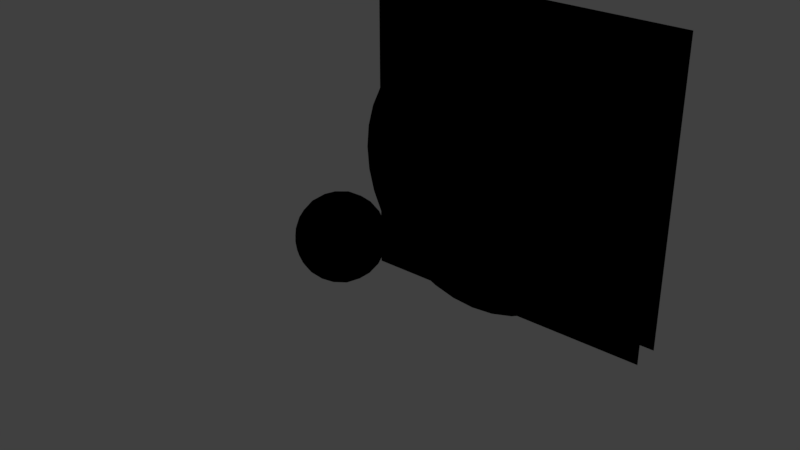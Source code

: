 # Source: board.blend  (saved by Blender 2.79.0; exported with 4.5.12 LTS)
import bpy
from mathutils import Matrix  # noqa: F401  (used for matrix-valued properties, if any)

bpy.ops.wm.read_factory_settings(use_empty=True)
scene = bpy.context.scene
scene.name = 'Scene'

# ---- collections
col_collection_1 = bpy.data.collections.new('Collection 1'); scene.collection.children.link(col_collection_1)

# ---- images (referenced by path relative to the original .blend; pixels are not part of the script)
import os
ASSET_DIR = os.environ.get("B2B_ASSET_DIR", "")  # directory of the original .blend (textures are referenced by path, not embedded)
HERE = os.path.dirname(os.path.abspath(__file__))  # packed textures are extracted next to this script under _unpacked/

def load_image(name, relpath, width, height, colorspace="sRGB"):
    """Load a texture the original file referenced (path relative to the .blend, or extracted next to this script)."""
    p = next((c for c in (os.path.join(HERE, relpath), os.path.join(ASSET_DIR, relpath)) if relpath and os.path.exists(c)), "")
    if p:
        img = bpy.data.images.load(p, check_existing=True)
        img.name = name
    else:  # same state as the original file: an image datablock whose file is absent (Cycles renders it pink)
        img = bpy.data.images.new(name, width, height)
        img.source = "FILE"
        img.filepath = "//" + (relpath or name)
    img.colorspace_settings.name = colorspace
    return img
img_piece_normal_png = load_image('piece-normal.png', 'piece-normal.png', 1024, 1024, 'sRGB')
img_piece_displacement_png = load_image('piece-displacement.png', 'piece-displacement.png', 1024, 1024, 'sRGB')
img_square_normal_png = load_image('square-normal.png', 'square-normal.png', 1024, 1024, 'sRGB')
img_square_displacement_png = load_image('square-displacement.png', 'square-displacement.png', 1024, 1024, 'sRGB')

# ---- materials (node trees are filled in below, after node groups)
mat_material_001 = bpy.data.materials.new('Material.001')
mat_material_001.alpha_threshold = 0.0
mat_material_001.roughness = 0.5
mat_material = bpy.data.materials.new('Material')
mat_material.alpha_threshold = 0.0
mat_material.diffuse_color = (0.3325, 0.008568, 0.0, 1.0)
mat_material.roughness = 0.5
mat_black = bpy.data.materials.new('Black')
mat_black.alpha_threshold = 0.0
mat_black.diffuse_color = (0.0, 0.0, 0.0, 1.0)
mat_black.roughness = 0.5
mat_black.specular_intensity = 1.0
mat_white = bpy.data.materials.new('White')
mat_white.alpha_threshold = 0.0
mat_white.roughness = 0.5
mat_white.specular_intensity = 1.0
mat_white.line_color = (0.0, 0.0, 0.0, 1.0)
mat_board = bpy.data.materials.new('Board')
mat_board.alpha_threshold = 0.0
mat_board.preview_render_type = 'FLAT'
mat_board.diffuse_color = (0.1456, 1.0, 0.1329, 1.0)
mat_board.roughness = 0.5

# ---- node groups
ng_gltf_metallic_roughness = bpy.data.node_groups.new('glTF Metallic Roughness', 'ShaderNodeTree')
_N = ng_gltf_metallic_roughness.nodes; _L = ng_gltf_metallic_roughness.links
ng_auto_smooth = bpy.data.node_groups.new('Auto Smooth', 'GeometryNodeTree')
_s = ng_auto_smooth.interface.new_socket(name='Geometry', in_out='OUTPUT', socket_type='NodeSocketGeometry')
_s = ng_auto_smooth.interface.new_socket(name='Geometry', in_out='INPUT', socket_type='NodeSocketGeometry')
_s = ng_auto_smooth.interface.new_socket(name='Angle', in_out='INPUT', socket_type='NodeSocketFloat')
_s.subtype = 'ANGLE'
_s.min_value = 0.0
_s.max_value = 3.142
ng_auto_smooth.is_modifier = True
_N = ng_auto_smooth.nodes; _L = ng_auto_smooth.links
n0 = _N.new('NodeGroupOutput'); n0.name = 'Group Output'; n0.location = (480, -100)
n1 = _N.new('NodeGroupInput'); n1.name = 'Group Input'; n1.location = (-420, -300)
n2 = _N.new('NodeGroupInput'); n2.name = 'Group Input.001'; n2.location = (-60, -100)
n3 = _N.new('GeometryNodeSetShadeSmooth'); n3.name = 'Set Shade Smooth'; n3.location = (120, -100)
n3.domain = 'EDGE'
n4 = _N.new('GeometryNodeSetShadeSmooth'); n4.name = 'Set Shade Smooth.001'; n4.location = (300, -100)
n5 = _N.new('GeometryNodeInputMeshEdgeAngle'); n5.name = 'Edge Angle'; n5.location = (-420, -220)
n6 = _N.new('GeometryNodeInputEdgeSmooth'); n6.name = 'Is Edge Smooth'; n6.location = (-60, -160)
n7 = _N.new('GeometryNodeInputShadeSmooth'); n7.name = 'Is Face Smooth'; n7.location = (-240, -340)
n8 = _N.new('FunctionNodeBooleanMath'); n8.name = 'Boolean Math'; n8.location = (-60, -220)
n9 = _N.new('FunctionNodeCompare'); n9.name = 'Compare'; n9.location = (-240, -180)
n9.operation = 'LESS_EQUAL'
_L.new(n5.outputs[0], n9.inputs[0])
_L.new(n4.outputs[0], n0.inputs[0])
_L.new(n1.outputs[1], n9.inputs[1])
_L.new(n9.outputs[0], n8.inputs[0])
_L.new(n7.outputs[0], n8.inputs[1])
_L.new(n2.outputs[0], n3.inputs[0])
_L.new(n6.outputs[0], n3.inputs[1])
_L.new(n3.outputs[0], n4.inputs[0])
_L.new(n8.outputs[0], n3.inputs[2])
n0.is_active_output = True

# ---- material node trees
mat_material_001.use_nodes = True; mat_material_001.node_tree.nodes.clear()
_N = mat_material_001.node_tree.nodes; _L = mat_material_001.node_tree.links
n0 = _N.new('ShaderNodeOutputMaterial'); n0.name = 'Material Output'; n0.location = (300, 300)
n1 = _N.new('ShaderNodeGroup'); n1.name = 'Group'; n1.location = (10, 300)
n1.node_tree = ng_gltf_metallic_roughness
n1.inputs[0].default_value = (0.0331, 1.0, 1.0, 1.0)
n1.inputs[1].default_value = (0.0331, 1.0, 1.0, 1.0)
n1.inputs[2].default_value = (1.0, 1.0, 1.0, 1.0)
n1.inputs[3].default_value = 0.5
n1.inputs[4].default_value = 0.5
n1.inputs[5].default_value = (0.5, 0.5, 1.0, 1.0)
n1.inputs[6].default_value = 1.0
n1.inputs[7].default_value = (1.0, 1.0, 1.0, 1.0)
n1.inputs[8].default_value = 1.0
n1.inputs[9].default_value = (1.0, 1.0, 1.0, 1.0)
n1.inputs[10].default_value = (0.0, 0.0, 0.0, 1.0)
n1.inputs[11].default_value = 1.0
n1.inputs[12].default_value = 0.5
n1.inputs[13].default_value = 0.0
n1.inputs[14].default_value = 0.0
n1.inputs[15].default_value = 0.0
n1.inputs[16].default_value = (0.0, 0.0, 0.0, 1.0)
_L.new(n1.outputs[0], n0.inputs[0])
n0.is_active_output = True
mat_material.use_nodes = True; mat_material.node_tree.nodes.clear()
_N = mat_material.node_tree.nodes; _L = mat_material.node_tree.links
n0 = _N.new('ShaderNodeOutputMaterial'); n0.name = 'Material Output'; n0.location = (300, 300)
n1 = _N.new('ShaderNodeGroup'); n1.name = 'Group'; n1.location = (10, 300)
n1.node_tree = ng_gltf_metallic_roughness
n1.inputs[0].default_value = (0.3325, 0.008568, 0.0, 1.0)
n1.inputs[1].default_value = (0.3325, 0.008568, 0.0, 1.0)
n1.inputs[2].default_value = (1.0, 1.0, 1.0, 1.0)
n1.inputs[3].default_value = 0.3
n1.inputs[4].default_value = 0.5
n1.inputs[5].default_value = (0.5, 0.5, 1.0, 1.0)
n1.inputs[6].default_value = 1.0
n1.inputs[7].default_value = (1.0, 1.0, 1.0, 1.0)
n1.inputs[8].default_value = 1.0
n1.inputs[9].default_value = (1.0, 1.0, 1.0, 1.0)
n1.inputs[10].default_value = (0.0, 0.0, 0.0, 1.0)
n1.inputs[11].default_value = 1.0
n1.inputs[12].default_value = 0.5
n1.inputs[13].default_value = 0.0
n1.inputs[14].default_value = 0.0
n1.inputs[15].default_value = 0.0
n1.inputs[16].default_value = (0.0, 0.0, 0.0, 1.0)
_L.new(n1.outputs[0], n0.inputs[0])
n0.is_active_output = True
mat_black.use_nodes = True; mat_black.node_tree.nodes.clear()
_N = mat_black.node_tree.nodes; _L = mat_black.node_tree.links
n0 = _N.new('ShaderNodeOutputMaterial'); n0.name = 'Material Output'; n0.location = (300, 300)
n1 = _N.new('ShaderNodeGroup'); n1.name = 'Group'; n1.location = (10, 300)
n1.node_tree = ng_gltf_metallic_roughness
n1.inputs[0].default_value = (0.0, 0.0, 0.0, 1.0)
n1.inputs[1].default_value = (1.0, 1.0, 1.0, 1.0)
n1.inputs[2].default_value = (1.0, 1.0, 1.0, 1.0)
n1.inputs[3].default_value = 0.5
n1.inputs[4].default_value = 0.45
n1.inputs[6].default_value = 1.0
n1.inputs[7].default_value = (1.0, 1.0, 1.0, 1.0)
n1.inputs[8].default_value = 1.0
n1.inputs[9].default_value = (1.0, 1.0, 1.0, 1.0)
n1.inputs[10].default_value = (0.0, 0.0, 0.0, 1.0)
n1.inputs[11].default_value = 1.0
n1.inputs[12].default_value = 0.5
n1.inputs[13].default_value = 0.0
n1.inputs[14].default_value = 0.0
n1.inputs[15].default_value = 0.0
n1.inputs[16].default_value = (0.0, 0.0, 0.0, 1.0)
n2 = _N.new('ShaderNodeTexImage'); n2.name = 'Image Texture'; n2.location = (-180, -200)
n2.width = 140
n2.image = img_piece_normal_png
n2.extension = 'EXTEND'
n3 = _N.new('ShaderNodeTexImage'); n3.name = 'Image Texture.001'; n3.location = (110, 100)
n3.width = 140
n3.image = img_piece_displacement_png
n3.extension = 'EXTEND'
n4 = _N.new('ShaderNodeDisplacement'); n4.name = 'Displacement'; n4.location = (0, 0)
n4.inputs[1].default_value = 0.0
n4.inputs[2].default_value = 0.1
_L.new(n1.outputs[0], n0.inputs[0])
_L.new(n2.outputs[0], n1.inputs[5])
_L.new(n3.outputs[1], n4.inputs[0])
_L.new(n4.outputs[0], n0.inputs[2])
n0.is_active_output = True
mat_white.use_nodes = True; mat_white.node_tree.nodes.clear()
_N = mat_white.node_tree.nodes; _L = mat_white.node_tree.links
n0 = _N.new('ShaderNodeOutputMaterial'); n0.name = 'Material Output'; n0.location = (300, 300)
n1 = _N.new('ShaderNodeGroup'); n1.name = 'Group'; n1.location = (10, 300)
n1.node_tree = ng_gltf_metallic_roughness
n1.inputs[0].default_value = (1.0, 1.0, 1.0, 1.0)
n1.inputs[1].default_value = (1.0, 1.0, 1.0, 1.0)
n1.inputs[2].default_value = (1.0, 1.0, 1.0, 1.0)
n1.inputs[3].default_value = 0.5
n1.inputs[4].default_value = 0.45
n1.inputs[6].default_value = 1.0
n1.inputs[7].default_value = (1.0, 1.0, 1.0, 1.0)
n1.inputs[8].default_value = 1.0
n1.inputs[9].default_value = (1.0, 1.0, 1.0, 1.0)
n1.inputs[10].default_value = (0.0, 0.0, 0.0, 1.0)
n1.inputs[11].default_value = 1.0
n1.inputs[12].default_value = 0.5
n1.inputs[13].default_value = 0.0
n1.inputs[14].default_value = 0.0
n1.inputs[15].default_value = 0.0
n1.inputs[16].default_value = (0.0, 0.0, 0.0, 1.0)
n2 = _N.new('ShaderNodeTexImage'); n2.name = 'Image Texture'; n2.location = (-180, -200)
n2.width = 140
n2.image = img_piece_normal_png
n2.extension = 'EXTEND'
n3 = _N.new('ShaderNodeTexImage'); n3.name = 'Image Texture.001'; n3.location = (110, 100)
n3.width = 140
n3.image = img_piece_displacement_png
n3.extension = 'EXTEND'
n4 = _N.new('ShaderNodeDisplacement'); n4.name = 'Displacement'; n4.location = (0, 0)
n4.inputs[1].default_value = 0.0
n4.inputs[2].default_value = 0.1
_L.new(n1.outputs[0], n0.inputs[0])
_L.new(n2.outputs[0], n1.inputs[5])
_L.new(n3.outputs[1], n4.inputs[0])
_L.new(n4.outputs[0], n0.inputs[2])
n0.is_active_output = True
mat_board.use_nodes = True; mat_board.node_tree.nodes.clear()
_N = mat_board.node_tree.nodes; _L = mat_board.node_tree.links
n0 = _N.new('ShaderNodeOutputMaterial'); n0.name = 'Material Output'; n0.location = (300, 300)
n1 = _N.new('ShaderNodeGroup'); n1.name = 'Group'; n1.location = (10, 300)
n1.node_tree = ng_gltf_metallic_roughness
n1.inputs[0].default_value = (0.08482, 1.0, 0.07324, 1.0)
n1.inputs[1].default_value = (0.08482, 1.0, 0.07324, 1.0)
n1.inputs[2].default_value = (1.0, 1.0, 1.0, 1.0)
n1.inputs[3].default_value = 0.3
n1.inputs[4].default_value = 0.6
n1.inputs[6].default_value = 1.0
n1.inputs[7].default_value = (1.0, 1.0, 1.0, 1.0)
n1.inputs[8].default_value = 1.0
n1.inputs[9].default_value = (1.0, 1.0, 1.0, 1.0)
n1.inputs[10].default_value = (0.0, 0.0, 0.0, 1.0)
n1.inputs[11].default_value = 1.0
n1.inputs[12].default_value = 0.5
n1.inputs[13].default_value = 0.0
n1.inputs[14].default_value = 0.0
n1.inputs[15].default_value = 0.0
n1.inputs[16].default_value = (0.0, 0.0, 0.0, 1.0)
n2 = _N.new('ShaderNodeTexImage'); n2.name = 'Image Texture'; n2.location = (-180, -200)
n2.width = 140
n2.image = img_square_normal_png
n2.extension = 'EXTEND'
n3 = _N.new('ShaderNodeTexImage'); n3.name = 'Image Texture.001'; n3.location = (110, 100)
n3.width = 140
n3.image = img_square_displacement_png
n3.extension = 'EXTEND'
n4 = _N.new('ShaderNodeDisplacement'); n4.name = 'Displacement'; n4.location = (0, 0)
n4.inputs[1].default_value = 0.0
n4.inputs[2].default_value = 0.1
_L.new(n1.outputs[0], n0.inputs[0])
_L.new(n2.outputs[0], n1.inputs[5])
_L.new(n3.outputs[1], n4.inputs[0])
_L.new(n4.outputs[0], n0.inputs[2])
n0.is_active_output = True

# ---- world
world_world = bpy.data.worlds.new('World'); scene.world = world_world
world_world.color = (0.05088, 0.05088, 0.05088)
world_world.use_sun_shadow = False
world_world.sun_shadow_jitter_overblur = 0.0
world_world.cycles.sampling_method = 'MANUAL'

# ---- meshes
me_icosphere = bpy.data.meshes.new('Icosphere')
me_icosphere.from_pydata([(0.0, 0.0, -0.1), (0.07236, -0.05257, -0.04472), (-0.02764, -0.08506, -0.04472), (-0.08944, 0.0, -0.04472), (-0.02764, 0.08506, -0.04472), (0.07236, 0.05257, -0.04472), (0.02764, -0.08506, 0.04472), (-0.07236, -0.05257, 0.04472), (-0.07236, 0.05257, 0.04472), (0.02764, 0.08506, 0.04472), (0.08944, 0.0, 0.04472), (0.0, 0.0, 0.1), (-0.02328, -0.07166, -0.06575), (-0.01625, -0.05, -0.08507), (-0.007761, -0.02389, -0.09679), (0.02032, -0.01476, -0.09679), (0.04253, -0.0309, -0.08507), (0.06095, -0.04429, -0.06575), (0.05319, -0.06817, -0.05023), (0.02629, -0.0809, -0.05257), (-0.002964, -0.08642, -0.05023), (0.08127, 0.02952, -0.05023), (0.08506, -2.19e-09, -0.05257), (0.08127, -0.02952, -0.05023), (0.02032, 0.01476, -0.09679), (0.04253, 0.0309, -0.08507), (0.06095, 0.04429, -0.06575), (-0.07534, 0.0, -0.06575), (-0.05257, 0.0, -0.08507), (-0.02511, 0.0, -0.09679), (-0.0484, -0.07166, -0.05023), (-0.06882, -0.05, -0.05257), (-0.08311, -0.02389, -0.05023), (-0.02328, 0.07166, -0.06575), (-0.01625, 0.05, -0.08507), (-0.007761, 0.02389, -0.09679), (-0.08311, 0.02389, -0.05023), (-0.06882, 0.05, -0.05257), (-0.0484, 0.07166, -0.05023), (-0.002964, 0.08642, -0.05023), (0.02629, 0.0809, -0.05257), (0.05319, 0.06817, -0.05023), (0.09566, -0.01476, 0.02511), (0.09511, -0.0309, -2.19e-09), (0.08607, -0.04429, -0.02512), (0.08607, 0.04429, -0.02512), (0.09511, 0.0309, 2.19e-09), (0.09566, 0.01476, 0.02511), (0.01552, -0.09554, 0.02512), (0.0, -0.1, -2.19e-09), (-0.01552, -0.09554, -0.02512), (0.06872, -0.06817, -0.02512), (0.05878, -0.0809, 2.19e-09), (0.0436, -0.08642, 0.02512), (-0.08607, -0.04429, 0.02512), (-0.09511, -0.0309, -2.19e-09), (-0.09566, -0.01476, -0.02511), (-0.0436, -0.08642, -0.02512), (-0.05878, -0.0809, 2.19e-09), (-0.06872, -0.06817, 0.02512), (-0.06872, 0.06817, 0.02512), (-0.05878, 0.0809, -2.19e-09), (-0.0436, 0.08642, -0.02512), (-0.09566, 0.01476, -0.02511), (-0.09511, 0.0309, 2.19e-09), (-0.08607, 0.04429, 0.02512), (0.0436, 0.08642, 0.02512), (0.05878, 0.0809, -2.19e-09), (0.06872, 0.06817, -0.02512), (-0.01552, 0.09554, -0.02512), (0.0, 0.1, 2.19e-09), (0.01552, 0.09554, 0.02512), (0.08311, -0.02389, 0.05023), (0.06882, -0.05, 0.05257), (0.0484, -0.07166, 0.05023), (0.002964, -0.08642, 0.05023), (-0.02629, -0.0809, 0.05257), (-0.05319, -0.06817, 0.05023), (-0.08127, -0.02952, 0.05023), (-0.08506, 2.19e-09, 0.05257), (-0.08127, 0.02952, 0.05023), (-0.05319, 0.06817, 0.05023), (-0.02629, 0.0809, 0.05257), (0.002964, 0.08642, 0.05023), (0.0484, 0.07166, 0.05023), (0.06882, 0.05, 0.05257), (0.08311, 0.02389, 0.05023), (0.007761, -0.02389, 0.09679), (0.01625, -0.05, 0.08507), (0.02328, -0.07166, 0.06575), (0.07534, 0.0, 0.06575), (0.05257, 0.0, 0.08507), (0.02511, 0.0, 0.09679), (-0.02032, -0.01476, 0.09679), (-0.04253, -0.0309, 0.08507), (-0.06095, -0.04429, 0.06575), (-0.02032, 0.01476, 0.09679), (-0.04253, 0.0309, 0.08507), (-0.06095, 0.04429, 0.06575), (0.007761, 0.02389, 0.09679), (0.01625, 0.05, 0.08507), (0.02328, 0.07166, 0.06575), (0.03618, 0.02629, 0.08944), (0.06382, 0.02629, 0.07236), (0.04472, 0.05257, 0.07236), (-0.01382, 0.04253, 0.08944), (-0.005279, 0.06882, 0.07236), (-0.03618, 0.05878, 0.07236), (-0.04472, 0.0, 0.08944), (-0.06708, 0.01625, 0.07236), (-0.06708, -0.01625, 0.07236), (-0.01382, -0.04253, 0.08944), (-0.03618, -0.05878, 0.07236), (-0.005279, -0.06882, 0.07236), (0.03618, -0.02629, 0.08944), (0.04472, -0.05257, 0.07236), (0.06382, -0.02629, 0.07236), (0.08618, 0.04253, 0.02764), (0.0809, 0.05878, -2.05e-09), (0.06708, 0.06882, 0.02764), (-0.01382, 0.09511, 0.02764), (-0.0309, 0.09511, -4.92e-08), (-0.04472, 0.08506, 0.02764), (-0.09472, 0.01625, 0.02764), (-0.1, -3.69e-08, 6.355e-08), (-0.09472, -0.01625, 0.02764), (-0.04472, -0.08506, 0.02764), (-0.0309, -0.09511, -7.585e-08), (-0.01382, -0.09511, 0.02764), (0.06708, -0.06882, 0.02764), (0.0809, -0.05878, -1.927e-07), (0.08618, -0.04253, 0.02764), (0.0309, 0.09511, -3.269e-15), (0.04472, 0.08506, -0.02764), (0.01382, 0.09511, -0.02764), (-0.0809, 0.05878, -9.806e-15), (-0.06708, 0.06882, -0.02764), (-0.08618, 0.04253, -0.02764), (-0.0809, -0.05878, 1.004e-14), (-0.08618, -0.04253, -0.02764), (-0.06708, -0.06882, -0.02764), (0.0309, -0.09511, 3.502e-15), (0.01382, -0.09511, -0.02764), (0.04472, -0.08506, -0.02764), (0.1, 0.0, 0.0), (0.09472, -0.01625, -0.02764), (0.09472, 0.01625, -0.02764), (0.03618, 0.05878, -0.07236), (0.01382, 0.04253, -0.08944), (0.005279, 0.06882, -0.07236), (-0.04472, 0.05257, -0.07236), (-0.03618, 0.02629, -0.08944), (-0.06382, 0.02629, -0.07236), (-0.06382, -0.02629, -0.07236), (-0.03618, -0.02629, -0.08944), (-0.04472, -0.05257, -0.07236), (0.06708, 0.01625, -0.07236), (0.06708, -0.01625, -0.07236), (0.04472, -7.175e-08, -0.08944), (0.005279, -0.06882, -0.07236), (0.01382, -0.04253, -0.08944), (0.03618, -0.05878, -0.07236)], [], [(0, 15, 14), (1, 17, 23), (0, 14, 29), (0, 29, 35), (0, 35, 24), (1, 23, 44), (2, 20, 50), (3, 32, 56), (4, 38, 62), (5, 41, 68), (1, 44, 51), (2, 50, 57), (3, 56, 63), (4, 62, 69), (5, 68, 45), (6, 74, 89), (7, 77, 95), (8, 80, 98), (9, 83, 101), (10, 86, 90), (92, 99, 11), (91, 102, 92), (90, 103, 91), (92, 102, 99), (102, 100, 99), (91, 103, 102), (103, 104, 102), (102, 104, 100), (104, 101, 100), (90, 86, 103), (86, 85, 103), (103, 85, 104), (85, 84, 104), (104, 84, 101), (84, 9, 101), (99, 96, 11), (100, 105, 99), (101, 106, 100), (99, 105, 96), (105, 97, 96), (100, 106, 105), (106, 107, 105), (105, 107, 97), (107, 98, 97), (101, 83, 106), (83, 82, 106), (106, 82, 107), (82, 81, 107), (107, 81, 98), (81, 8, 98), (96, 93, 11), (97, 108, 96), (98, 109, 97), (96, 108, 93), (108, 94, 93), (97, 109, 108), (109, 110, 108), (108, 110, 94), (110, 95, 94), (98, 80, 109), (80, 79, 109), (109, 79, 110), (79, 78, 110), (110, 78, 95), (78, 7, 95), (93, 87, 11), (94, 111, 93), (95, 112, 94), (93, 111, 87), (111, 88, 87), (94, 112, 111), (112, 113, 111), (111, 113, 88), (113, 89, 88), (95, 77, 112), (77, 76, 112), (112, 76, 113), (76, 75, 113), (113, 75, 89), (75, 6, 89), (87, 92, 11), (88, 114, 87), (89, 115, 88), (87, 114, 92), (114, 91, 92), (88, 115, 114), (115, 116, 114), (114, 116, 91), (116, 90, 91), (89, 74, 115), (74, 73, 115), (115, 73, 116), (73, 72, 116), (116, 72, 90), (72, 10, 90), (47, 86, 10), (46, 117, 47), (45, 118, 46), (47, 117, 86), (117, 85, 86), (46, 118, 117), (118, 119, 117), (117, 119, 85), (119, 84, 85), (45, 68, 118), (68, 67, 118), (118, 67, 119), (67, 66, 119), (119, 66, 84), (66, 9, 84), (71, 83, 9), (70, 120, 71), (69, 121, 70), (71, 120, 83), (120, 82, 83), (70, 121, 120), (121, 122, 120), (120, 122, 82), (122, 81, 82), (69, 62, 121), (62, 61, 121), (121, 61, 122), (61, 60, 122), (122, 60, 81), (60, 8, 81), (65, 80, 8), (64, 123, 65), (63, 124, 64), (65, 123, 80), (123, 79, 80), (64, 124, 123), (124, 125, 123), (123, 125, 79), (125, 78, 79), (63, 56, 124), (56, 55, 124), (124, 55, 125), (55, 54, 125), (125, 54, 78), (54, 7, 78), (59, 77, 7), (58, 126, 59), (57, 127, 58), (59, 126, 77), (126, 76, 77), (58, 127, 126), (127, 128, 126), (126, 128, 76), (128, 75, 76), (57, 50, 127), (50, 49, 127), (127, 49, 128), (49, 48, 128), (128, 48, 75), (48, 6, 75), (53, 74, 6), (52, 129, 53), (51, 130, 52), (53, 129, 74), (129, 73, 74), (52, 130, 129), (130, 131, 129), (129, 131, 73), (131, 72, 73), (51, 44, 130), (44, 43, 130), (130, 43, 131), (43, 42, 131), (131, 42, 72), (42, 10, 72), (66, 71, 9), (67, 132, 66), (68, 133, 67), (66, 132, 71), (132, 70, 71), (67, 133, 132), (133, 134, 132), (132, 134, 70), (134, 69, 70), (68, 41, 133), (41, 40, 133), (133, 40, 134), (40, 39, 134), (134, 39, 69), (39, 4, 69), (60, 65, 8), (61, 135, 60), (62, 136, 61), (60, 135, 65), (135, 64, 65), (61, 136, 135), (136, 137, 135), (135, 137, 64), (137, 63, 64), (62, 38, 136), (38, 37, 136), (136, 37, 137), (37, 36, 137), (137, 36, 63), (36, 3, 63), (54, 59, 7), (55, 138, 54), (56, 139, 55), (54, 138, 59), (138, 58, 59), (55, 139, 138), (139, 140, 138), (138, 140, 58), (140, 57, 58), (56, 32, 139), (32, 31, 139), (139, 31, 140), (31, 30, 140), (140, 30, 57), (30, 2, 57), (48, 53, 6), (49, 141, 48), (50, 142, 49), (48, 141, 53), (141, 52, 53), (49, 142, 141), (142, 143, 141), (141, 143, 52), (143, 51, 52), (50, 20, 142), (20, 19, 142), (142, 19, 143), (19, 18, 143), (143, 18, 51), (18, 1, 51), (42, 47, 10), (43, 144, 42), (44, 145, 43), (42, 144, 47), (144, 46, 47), (43, 145, 144), (145, 146, 144), (144, 146, 46), (146, 45, 46), (44, 23, 145), (23, 22, 145), (145, 22, 146), (22, 21, 146), (146, 21, 45), (21, 5, 45), (26, 41, 5), (25, 147, 26), (24, 148, 25), (26, 147, 41), (147, 40, 41), (25, 148, 147), (148, 149, 147), (147, 149, 40), (149, 39, 40), (24, 35, 148), (35, 34, 148), (148, 34, 149), (34, 33, 149), (149, 33, 39), (33, 4, 39), (33, 38, 4), (34, 150, 33), (35, 151, 34), (33, 150, 38), (150, 37, 38), (34, 151, 150), (151, 152, 150), (150, 152, 37), (152, 36, 37), (35, 29, 151), (29, 28, 151), (151, 28, 152), (28, 27, 152), (152, 27, 36), (27, 3, 36), (27, 32, 3), (28, 153, 27), (29, 154, 28), (27, 153, 32), (153, 31, 32), (28, 154, 153), (154, 155, 153), (153, 155, 31), (155, 30, 31), (29, 14, 154), (14, 13, 154), (154, 13, 155), (13, 12, 155), (155, 12, 30), (12, 2, 30), (21, 26, 5), (22, 156, 21), (23, 157, 22), (21, 156, 26), (156, 25, 26), (22, 157, 156), (157, 158, 156), (156, 158, 25), (158, 24, 25), (23, 17, 157), (17, 16, 157), (157, 16, 158), (16, 15, 158), (158, 15, 24), (15, 0, 24), (12, 20, 2), (13, 159, 12), (14, 160, 13), (12, 159, 20), (159, 19, 20), (13, 160, 159), (160, 161, 159), (159, 161, 19), (161, 18, 19), (14, 15, 160), (15, 16, 160), (160, 16, 161), (16, 17, 161), (161, 17, 18), (17, 1, 18)])
_uv = me_icosphere.uv_layers.new(name='UVMap')
_uv.uv.foreach_set('vector', [0.8182, 0.0, 0.7955, 0.03937, 0.8409, 0.03937, 0.7273, 0.1575, 0.7045, 0.1181, 0.6818, 0.1575, 0.09091, 0.0, 0.06818, 0.03937, 0.1136, 0.03937, 0.2727, 0.0, 0.25, 0.03937, 0.2955, 0.03937, 0.4545, 0.0, 0.4318, 0.03937, 0.4773, 0.03937, 0.7273, 0.1575, 0.6818, 0.1575, 0.7045, 0.1968, 0.9091, 0.1575, 0.8636, 0.1575, 0.8864, 0.1968, 0.1818, 0.1575, 0.1364, 0.1575, 0.1591, 0.1968, 0.3636, 0.1575, 0.3182, 0.1575, 0.3409, 0.1968, 0.5455, 0.1575, 0.5, 0.1575, 0.5227, 0.1968, 0.7273, 0.1575, 0.7045, 0.1968, 0.75, 0.1968, 0.9091, 0.1575, 0.8864, 0.1968, 0.9318, 0.1968, 0.1818, 0.1575, 0.1591, 0.1968, 0.2045, 0.1968, 0.3636, 0.1575, 0.3409, 0.1968, 0.3864, 0.1968, 0.5455, 0.1575, 0.5227, 0.1968, 0.5682, 0.1968, 0.8182, 0.3149, 0.7727, 0.3149, 0.7955, 0.3543, 1.0, 0.3149, 0.9545, 0.3149, 0.9773, 0.3543, 0.2727, 0.3149, 0.2273, 0.3149, 0.25, 0.3543, 0.4545, 0.3149, 0.4091, 0.3149, 0.4318, 0.3543, 0.6364, 0.3149, 0.5909, 0.3149, 0.6136, 0.3543, 0.5682, 0.433, 0.5227, 0.433, 0.5455, 0.4724, 0.5909, 0.3937, 0.5455, 0.3937, 0.5682, 0.433, 0.6136, 0.3543, 0.5682, 0.3543, 0.5909, 0.3937, 0.5682, 0.433, 0.5455, 0.3937, 0.5227, 0.433, 0.5455, 0.3937, 0.5, 0.3937, 0.5227, 0.433, 0.5909, 0.3937, 0.5682, 0.3543, 0.5455, 0.3937, 0.5682, 0.3543, 0.5227, 0.3543, 0.5455, 0.3937, 0.5455, 0.3937, 0.5227, 0.3543, 0.5, 0.3937, 0.5227, 0.3543, 0.4773, 0.3543, 0.5, 0.3937, 0.6136, 0.3543, 0.5909, 0.3149, 0.5682, 0.3543, 0.5909, 0.3149, 0.5455, 0.3149, 0.5682, 0.3543, 0.5682, 0.3543, 0.5455, 0.3149, 0.5227, 0.3543, 0.5455, 0.3149, 0.5, 0.3149, 0.5227, 0.3543, 0.5227, 0.3543, 0.5, 0.3149, 0.4773, 0.3543, 0.5, 0.3149, 0.4545, 0.3149, 0.4773, 0.3543, 0.3864, 0.433, 0.3409, 0.433, 0.3636, 0.4724, 0.4091, 0.3937, 0.3636, 0.3937, 0.3864, 0.433, 0.4318, 0.3543, 0.3864, 0.3543, 0.4091, 0.3937, 0.3864, 0.433, 0.3636, 0.3937, 0.3409, 0.433, 0.3636, 0.3937, 0.3182, 0.3937, 0.3409, 0.433, 0.4091, 0.3937, 0.3864, 0.3543, 0.3636, 0.3937, 0.3864, 0.3543, 0.3409, 0.3543, 0.3636, 0.3937, 0.3636, 0.3937, 0.3409, 0.3543, 0.3182, 0.3937, 0.3409, 0.3543, 0.2955, 0.3543, 0.3182, 0.3937, 0.4318, 0.3543, 0.4091, 0.3149, 0.3864, 0.3543, 0.4091, 0.3149, 0.3636, 0.3149, 0.3864, 0.3543, 0.3864, 0.3543, 0.3636, 0.3149, 0.3409, 0.3543, 0.3636, 0.3149, 0.3182, 0.3149, 0.3409, 0.3543, 0.3409, 0.3543, 0.3182, 0.3149, 0.2955, 0.3543, 0.3182, 0.3149, 0.2727, 0.3149, 0.2955, 0.3543, 0.2045, 0.433, 0.1591, 0.433, 0.1818, 0.4724, 0.2273, 0.3937, 0.1818, 0.3937, 0.2045, 0.433, 0.25, 0.3543, 0.2045, 0.3543, 0.2273, 0.3937, 0.2045, 0.433, 0.1818, 0.3937, 0.1591, 0.433, 0.1818, 0.3937, 0.1364, 0.3937, 0.1591, 0.433, 0.2273, 0.3937, 0.2045, 0.3543, 0.1818, 0.3937, 0.2045, 0.3543, 0.1591, 0.3543, 0.1818, 0.3937, 0.1818, 0.3937, 0.1591, 0.3543, 0.1364, 0.3937, 0.1591, 0.3543, 0.1136, 0.3543, 0.1364, 0.3937, 0.25, 0.3543, 0.2273, 0.3149, 0.2045, 0.3543, 0.2273, 0.3149, 0.1818, 0.3149, 0.2045, 0.3543, 0.2045, 0.3543, 0.1818, 0.3149, 0.1591, 0.3543, 0.1818, 0.3149, 0.1364, 0.3149, 0.1591, 0.3543, 0.1591, 0.3543, 0.1364, 0.3149, 0.1136, 0.3543, 0.1364, 0.3149, 0.09091, 0.3149, 0.1136, 0.3543, 0.9318, 0.433, 0.8864, 0.433, 0.9091, 0.4724, 0.9545, 0.3937, 0.9091, 0.3937, 0.9318, 0.433, 0.9773, 0.3543, 0.9318, 0.3543, 0.9545, 0.3937, 0.9318, 0.433, 0.9091, 0.3937, 0.8864, 0.433, 0.9091, 0.3937, 0.8636, 0.3937, 0.8864, 0.433, 0.9545, 0.3937, 0.9318, 0.3543, 0.9091, 0.3937, 0.9318, 0.3543, 0.8864, 0.3543, 0.9091, 0.3937, 0.9091, 0.3937, 0.8864, 0.3543, 0.8636, 0.3937, 0.8864, 0.3543, 0.8409, 0.3543, 0.8636, 0.3937, 0.9773, 0.3543, 0.9545, 0.3149, 0.9318, 0.3543, 0.9545, 0.3149, 0.9091, 0.3149, 0.9318, 0.3543, 0.9318, 0.3543, 0.9091, 0.3149, 0.8864, 0.3543, 0.9091, 0.3149, 0.8636, 0.3149, 0.8864, 0.3543, 0.8864, 0.3543, 0.8636, 0.3149, 0.8409, 0.3543, 0.8636, 0.3149, 0.8182, 0.3149, 0.8409, 0.3543, 0.75, 0.433, 0.7045, 0.433, 0.7273, 0.4724, 0.7727, 0.3937, 0.7273, 0.3937, 0.75, 0.433, 0.7955, 0.3543, 0.75, 0.3543, 0.7727, 0.3937, 0.75, 0.433, 0.7273, 0.3937, 0.7045, 0.433, 0.7273, 0.3937, 0.6818, 0.3937, 0.7045, 0.433, 0.7727, 0.3937, 0.75, 0.3543, 0.7273, 0.3937, 0.75, 0.3543, 0.7045, 0.3543, 0.7273, 0.3937, 0.7273, 0.3937, 0.7045, 0.3543, 0.6818, 0.3937, 0.7045, 0.3543, 0.6591, 0.3543, 0.6818, 0.3937, 0.7955, 0.3543, 0.7727, 0.3149, 0.75, 0.3543, 0.7727, 0.3149, 0.7273, 0.3149, 0.75, 0.3543, 0.75, 0.3543, 0.7273, 0.3149, 0.7045, 0.3543, 0.7273, 0.3149, 0.6818, 0.3149, 0.7045, 0.3543, 0.7045, 0.3543, 0.6818, 0.3149, 0.6591, 0.3543, 0.6818, 0.3149, 0.6364, 0.3149, 0.6591, 0.3543, 0.6136, 0.2756, 0.5909, 0.3149, 0.6364, 0.3149, 0.5909, 0.2362, 0.5682, 0.2756, 0.6136, 0.2756, 0.5682, 0.1968, 0.5455, 0.2362, 0.5909, 0.2362, 0.6136, 0.2756, 0.5682, 0.2756, 0.5909, 0.3149, 0.5682, 0.2756, 0.5455, 0.3149, 0.5909, 0.3149, 0.5909, 0.2362, 0.5455, 0.2362, 0.5682, 0.2756, 0.5455, 0.2362, 0.5227, 0.2756, 0.5682, 0.2756, 0.5682, 0.2756, 0.5227, 0.2756, 0.5455, 0.3149, 0.5227, 0.2756, 0.5, 0.3149, 0.5455, 0.3149, 0.5682, 0.1968, 0.5227, 0.1968, 0.5455, 0.2362, 0.5227, 0.1968, 0.5, 0.2362, 0.5455, 0.2362, 0.5455, 0.2362, 0.5, 0.2362, 0.5227, 0.2756, 0.5, 0.2362, 0.4773, 0.2756, 0.5227, 0.2756, 0.5227, 0.2756, 0.4773, 0.2756, 0.5, 0.3149, 0.4773, 0.2756, 0.4545, 0.3149, 0.5, 0.3149, 0.4318, 0.2756, 0.4091, 0.3149, 0.4545, 0.3149, 0.4091, 0.2362, 0.3864, 0.2756, 0.4318, 0.2756, 0.3864, 0.1968, 0.3636, 0.2362, 0.4091, 0.2362, 0.4318, 0.2756, 0.3864, 0.2756, 0.4091, 0.3149, 0.3864, 0.2756, 0.3636, 0.3149, 0.4091, 0.3149, 0.4091, 0.2362, 0.3636, 0.2362, 0.3864, 0.2756, 0.3636, 0.2362, 0.3409, 0.2756, 0.3864, 0.2756, 0.3864, 0.2756, 0.3409, 0.2756, 0.3636, 0.3149, 0.3409, 0.2756, 0.3182, 0.3149, 0.3636, 0.3149, 0.3864, 0.1968, 0.3409, 0.1968, 0.3636, 0.2362, 0.3409, 0.1968, 0.3182, 0.2362, 0.3636, 0.2362, 0.3636, 0.2362, 0.3182, 0.2362, 0.3409, 0.2756, 0.3182, 0.2362, 0.2955, 0.2756, 0.3409, 0.2756, 0.3409, 0.2756, 0.2955, 0.2756, 0.3182, 0.3149, 0.2955, 0.2756, 0.2727, 0.3149, 0.3182, 0.3149, 0.25, 0.2756, 0.2273, 0.3149, 0.2727, 0.3149, 0.2273, 0.2362, 0.2045, 0.2756, 0.25, 0.2756, 0.2045, 0.1968, 0.1818, 0.2362, 0.2273, 0.2362, 0.25, 0.2756, 0.2045, 0.2756, 0.2273, 0.3149, 0.2045, 0.2756, 0.1818, 0.3149, 0.2273, 0.3149, 0.2273, 0.2362, 0.1818, 0.2362, 0.2045, 0.2756, 0.1818, 0.2362, 0.1591, 0.2756, 0.2045, 0.2756, 0.2045, 0.2756, 0.1591, 0.2756, 0.1818, 0.3149, 0.1591, 0.2756, 0.1364, 0.3149, 0.1818, 0.3149, 0.2045, 0.1968, 0.1591, 0.1968, 0.1818, 0.2362, 0.1591, 0.1968, 0.1364, 0.2362, 0.1818, 0.2362, 0.1818, 0.2362, 0.1364, 0.2362, 0.1591, 0.2756, 0.1364, 0.2362, 0.1136, 0.2756, 0.1591, 0.2756, 0.1591, 0.2756, 0.1136, 0.2756, 0.1364, 0.3149, 0.1136, 0.2756, 0.09091, 0.3149, 0.1364, 0.3149, 0.9773, 0.2756, 0.9545, 0.3149, 1.0, 0.3149, 0.9545, 0.2362, 0.9318, 0.2756, 0.9773, 0.2756, 0.9318, 0.1968, 0.9091, 0.2362, 0.9545, 0.2362, 0.9773, 0.2756, 0.9318, 0.2756, 0.9545, 0.3149, 0.9318, 0.2756, 0.9091, 0.3149, 0.9545, 0.3149, 0.9545, 0.2362, 0.9091, 0.2362, 0.9318, 0.2756, 0.9091, 0.2362, 0.8864, 0.2756, 0.9318, 0.2756, 0.9318, 0.2756, 0.8864, 0.2756, 0.9091, 0.3149, 0.8864, 0.2756, 0.8636, 0.3149, 0.9091, 0.3149, 0.9318, 0.1968, 0.8864, 0.1968, 0.9091, 0.2362, 0.8864, 0.1968, 0.8636, 0.2362, 0.9091, 0.2362, 0.9091, 0.2362, 0.8636, 0.2362, 0.8864, 0.2756, 0.8636, 0.2362, 0.8409, 0.2756, 0.8864, 0.2756, 0.8864, 0.2756, 0.8409, 0.2756, 0.8636, 0.3149, 0.8409, 0.2756, 0.8182, 0.3149, 0.8636, 0.3149, 0.7955, 0.2756, 0.7727, 0.3149, 0.8182, 0.3149, 0.7727, 0.2362, 0.75, 0.2756, 0.7955, 0.2756, 0.75, 0.1968, 0.7273, 0.2362, 0.7727, 0.2362, 0.7955, 0.2756, 0.75, 0.2756, 0.7727, 0.3149, 0.75, 0.2756, 0.7273, 0.3149, 0.7727, 0.3149, 0.7727, 0.2362, 0.7273, 0.2362, 0.75, 0.2756, 0.7273, 0.2362, 0.7045, 0.2756, 0.75, 0.2756, 0.75, 0.2756, 0.7045, 0.2756, 0.7273, 0.3149, 0.7045, 0.2756, 0.6818, 0.3149, 0.7273, 0.3149, 0.75, 0.1968, 0.7045, 0.1968, 0.7273, 0.2362, 0.7045, 0.1968, 0.6818, 0.2362, 0.7273, 0.2362, 0.7273, 0.2362, 0.6818, 0.2362, 0.7045, 0.2756, 0.6818, 0.2362, 0.6591, 0.2756, 0.7045, 0.2756, 0.7045, 0.2756, 0.6591, 0.2756, 0.6818, 0.3149, 0.6591, 0.2756, 0.6364, 0.3149, 0.6818, 0.3149, 0.4773, 0.2756, 0.4318, 0.2756, 0.4545, 0.3149, 0.5, 0.2362, 0.4545, 0.2362, 0.4773, 0.2756, 0.5227, 0.1968, 0.4773, 0.1968, 0.5, 0.2362, 0.4773, 0.2756, 0.4545, 0.2362, 0.4318, 0.2756, 0.4545, 0.2362, 0.4091, 0.2362, 0.4318, 0.2756, 0.5, 0.2362, 0.4773, 0.1968, 0.4545, 0.2362, 0.4773, 0.1968, 0.4318, 0.1968, 0.4545, 0.2362, 0.4545, 0.2362, 0.4318, 0.1968, 0.4091, 0.2362, 0.4318, 0.1968, 0.3864, 0.1968, 0.4091, 0.2362, 0.5227, 0.1968, 0.5, 0.1575, 0.4773, 0.1968, 0.5, 0.1575, 0.4545, 0.1575, 0.4773, 0.1968, 0.4773, 0.1968, 0.4545, 0.1575, 0.4318, 0.1968, 0.4545, 0.1575, 0.4091, 0.1575, 0.4318, 0.1968, 0.4318, 0.1968, 0.4091, 0.1575, 0.3864, 0.1968, 0.4091, 0.1575, 0.3636, 0.1575, 0.3864, 0.1968, 0.2955, 0.2756, 0.25, 0.2756, 0.2727, 0.3149, 0.3182, 0.2362, 0.2727, 0.2362, 0.2955, 0.2756, 0.3409, 0.1968, 0.2955, 0.1968, 0.3182, 0.2362, 0.2955, 0.2756, 0.2727, 0.2362, 0.25, 0.2756, 0.2727, 0.2362, 0.2273, 0.2362, 0.25, 0.2756, 0.3182, 0.2362, 0.2955, 0.1968, 0.2727, 0.2362, 0.2955, 0.1968, 0.25, 0.1968, 0.2727, 0.2362, 0.2727, 0.2362, 0.25, 0.1968, 0.2273, 0.2362, 0.25, 0.1968, 0.2045, 0.1968, 0.2273, 0.2362, 0.3409, 0.1968, 0.3182, 0.1575, 0.2955, 0.1968, 0.3182, 0.1575, 0.2727, 0.1575, 0.2955, 0.1968, 0.2955, 0.1968, 0.2727, 0.1575, 0.25, 0.1968, 0.2727, 0.1575, 0.2273, 0.1575, 0.25, 0.1968, 0.25, 0.1968, 0.2273, 0.1575, 0.2045, 0.1968, 0.2273, 0.1575, 0.1818, 0.1575, 0.2045, 0.1968, 0.1136, 0.2756, 0.06818, 0.2756, 0.09091, 0.3149, 0.1364, 0.2362, 0.09091, 0.2362, 0.1136, 0.2756, 0.1591, 0.1968, 0.1136, 0.1968, 0.1364, 0.2362, 0.1136, 0.2756, 0.09091, 0.2362, 0.06818, 0.2756, 0.09091, 0.2362, 0.04545, 0.2362, 0.06818, 0.2756, 0.1364, 0.2362, 0.1136, 0.1968, 0.09091, 0.2362, 0.1136, 0.1968, 0.06818, 0.1968, 0.09091, 0.2362, 0.09091, 0.2362, 0.06818, 0.1968, 0.04545, 0.2362, 0.06818, 0.1968, 0.02273, 0.1968, 0.04545, 0.2362, 0.1591, 0.1968, 0.1364, 0.1575, 0.1136, 0.1968, 0.1364, 0.1575, 0.09091, 0.1575, 0.1136, 0.1968, 0.1136, 0.1968, 0.09091, 0.1575, 0.06818, 0.1968, 0.09091, 0.1575, 0.04545, 0.1575, 0.06818, 0.1968, 0.06818, 0.1968, 0.04545, 0.1575, 0.02273, 0.1968, 0.04545, 0.1575, 0.0, 0.1575, 0.02273, 0.1968, 0.8409, 0.2756, 0.7955, 0.2756, 0.8182, 0.3149, 0.8636, 0.2362, 0.8182, 0.2362, 0.8409, 0.2756, 0.8864, 0.1968, 0.8409, 0.1968, 0.8636, 0.2362, 0.8409, 0.2756, 0.8182, 0.2362, 0.7955, 0.2756, 0.8182, 0.2362, 0.7727, 0.2362, 0.7955, 0.2756, 0.8636, 0.2362, 0.8409, 0.1968, 0.8182, 0.2362, 0.8409, 0.1968, 0.7955, 0.1968, 0.8182, 0.2362, 0.8182, 0.2362, 0.7955, 0.1968, 0.7727, 0.2362, 0.7955, 0.1968, 0.75, 0.1968, 0.7727, 0.2362, 0.8864, 0.1968, 0.8636, 0.1575, 0.8409, 0.1968, 0.8636, 0.1575, 0.8182, 0.1575, 0.8409, 0.1968, 0.8409, 0.1968, 0.8182, 0.1575, 0.7955, 0.1968, 0.8182, 0.1575, 0.7727, 0.1575, 0.7955, 0.1968, 0.7955, 0.1968, 0.7727, 0.1575, 0.75, 0.1968, 0.7727, 0.1575, 0.7273, 0.1575, 0.75, 0.1968, 0.6591, 0.2756, 0.6136, 0.2756, 0.6364, 0.3149, 0.6818, 0.2362, 0.6364, 0.2362, 0.6591, 0.2756, 0.7045, 0.1968, 0.6591, 0.1968, 0.6818, 0.2362, 0.6591, 0.2756, 0.6364, 0.2362, 0.6136, 0.2756, 0.6364, 0.2362, 0.5909, 0.2362, 0.6136, 0.2756, 0.6818, 0.2362, 0.6591, 0.1968, 0.6364, 0.2362, 0.6591, 0.1968, 0.6136, 0.1968, 0.6364, 0.2362, 0.6364, 0.2362, 0.6136, 0.1968, 0.5909, 0.2362, 0.6136, 0.1968, 0.5682, 0.1968, 0.5909, 0.2362, 0.7045, 0.1968, 0.6818, 0.1575, 0.6591, 0.1968, 0.6818, 0.1575, 0.6364, 0.1575, 0.6591, 0.1968, 0.6591, 0.1968, 0.6364, 0.1575, 0.6136, 0.1968, 0.6364, 0.1575, 0.5909, 0.1575, 0.6136, 0.1968, 0.6136, 0.1968, 0.5909, 0.1575, 0.5682, 0.1968, 0.5909, 0.1575, 0.5455, 0.1575, 0.5682, 0.1968, 0.5227, 0.1181, 0.5, 0.1575, 0.5455, 0.1575, 0.5, 0.07873, 0.4773, 0.1181, 0.5227, 0.1181, 0.4773, 0.03937, 0.4545, 0.07873, 0.5, 0.07873, 0.5227, 0.1181, 0.4773, 0.1181, 0.5, 0.1575, 0.4773, 0.1181, 0.4545, 0.1575, 0.5, 0.1575, 0.5, 0.07873, 0.4545, 0.07873, 0.4773, 0.1181, 0.4545, 0.07873, 0.4318, 0.1181, 0.4773, 0.1181, 0.4773, 0.1181, 0.4318, 0.1181, 0.4545, 0.1575, 0.4318, 0.1181, 0.4091, 0.1575, 0.4545, 0.1575, 0.4773, 0.03937, 0.4318, 0.03937, 0.4545, 0.07873, 0.4318, 0.03937, 0.4091, 0.07873, 0.4545, 0.07873, 0.4545, 0.07873, 0.4091, 0.07873, 0.4318, 0.1181, 0.4091, 0.07873, 0.3864, 0.1181, 0.4318, 0.1181, 0.4318, 0.1181, 0.3864, 0.1181, 0.4091, 0.1575, 0.3864, 0.1181, 0.3636, 0.1575, 0.4091, 0.1575, 0.3409, 0.1181, 0.3182, 0.1575, 0.3636, 0.1575, 0.3182, 0.07873, 0.2955, 0.1181, 0.3409, 0.1181, 0.2955, 0.03937, 0.2727, 0.07873, 0.3182, 0.07873, 0.3409, 0.1181, 0.2955, 0.1181, 0.3182, 0.1575, 0.2955, 0.1181, 0.2727, 0.1575, 0.3182, 0.1575, 0.3182, 0.07873, 0.2727, 0.07873, 0.2955, 0.1181, 0.2727, 0.07873, 0.25, 0.1181, 0.2955, 0.1181, 0.2955, 0.1181, 0.25, 0.1181, 0.2727, 0.1575, 0.25, 0.1181, 0.2273, 0.1575, 0.2727, 0.1575, 0.2955, 0.03937, 0.25, 0.03937, 0.2727, 0.07873, 0.25, 0.03937, 0.2273, 0.07873, 0.2727, 0.07873, 0.2727, 0.07873, 0.2273, 0.07873, 0.25, 0.1181, 0.2273, 0.07873, 0.2045, 0.1181, 0.25, 0.1181, 0.25, 0.1181, 0.2045, 0.1181, 0.2273, 0.1575, 0.2045, 0.1181, 0.1818, 0.1575, 0.2273, 0.1575, 0.1591, 0.1181, 0.1364, 0.1575, 0.1818, 0.1575, 0.1364, 0.07873, 0.1136, 0.1181, 0.1591, 0.1181, 0.1136, 0.03937, 0.09091, 0.07873, 0.1364, 0.07873, 0.1591, 0.1181, 0.1136, 0.1181, 0.1364, 0.1575, 0.1136, 0.1181, 0.09091, 0.1575, 0.1364, 0.1575, 0.1364, 0.07873, 0.09091, 0.07873, 0.1136, 0.1181, 0.09091, 0.07873, 0.06818, 0.1181, 0.1136, 0.1181, 0.1136, 0.1181, 0.06818, 0.1181, 0.09091, 0.1575, 0.06818, 0.1181, 0.04545, 0.1575, 0.09091, 0.1575, 0.1136, 0.03937, 0.06818, 0.03937, 0.09091, 0.07873, 0.06818, 0.03937, 0.04545, 0.07873, 0.09091, 0.07873, 0.09091, 0.07873, 0.04545, 0.07873, 0.06818, 0.1181, 0.04545, 0.07873, 0.02273, 0.1181, 0.06818, 0.1181, 0.06818, 0.1181, 0.02273, 0.1181, 0.04545, 0.1575, 0.02273, 0.1181, 0.0, 0.1575, 0.04545, 0.1575, 0.5909, 0.1575, 0.5682, 0.1181, 0.5455, 0.1575, 0.6364, 0.1575, 0.6136, 0.1181, 0.5909, 0.1575, 0.6818, 0.1575, 0.6591, 0.1181, 0.6364, 0.1575, 0.5909, 0.1575, 0.6136, 0.1181, 0.5682, 0.1181, 0.6136, 0.1181, 0.5909, 0.07873, 0.5682, 0.1181, 0.6364, 0.1575, 0.6591, 0.1181, 0.6136, 0.1181, 0.6591, 0.1181, 0.6364, 0.07873, 0.6136, 0.1181, 0.6136, 0.1181, 0.6364, 0.07873, 0.5909, 0.07873, 0.6364, 0.07873, 0.6136, 0.03937, 0.5909, 0.07873, 0.6818, 0.1575, 0.7045, 0.1181, 0.6591, 0.1181, 0.7045, 0.1181, 0.6818, 0.07873, 0.6591, 0.1181, 0.6591, 0.1181, 0.6818, 0.07873, 0.6364, 0.07873, 0.6818, 0.07873, 0.6591, 0.03937, 0.6364, 0.07873, 0.6364, 0.07873, 0.6591, 0.03937, 0.6136, 0.03937, 0.6591, 0.03937, 0.6364, 0.0, 0.6136, 0.03937, 0.8864, 0.1181, 0.8636, 0.1575, 0.9091, 0.1575, 0.8636, 0.07873, 0.8409, 0.1181, 0.8864, 0.1181, 0.8409, 0.03937, 0.8182, 0.07873, 0.8636, 0.07873, 0.8864, 0.1181, 0.8409, 0.1181, 0.8636, 0.1575, 0.8409, 0.1181, 0.8182, 0.1575, 0.8636, 0.1575, 0.8636, 0.07873, 0.8182, 0.07873, 0.8409, 0.1181, 0.8182, 0.07873, 0.7955, 0.1181, 0.8409, 0.1181, 0.8409, 0.1181, 0.7955, 0.1181, 0.8182, 0.1575, 0.7955, 0.1181, 0.7727, 0.1575, 0.8182, 0.1575, 0.8409, 0.03937, 0.7955, 0.03937, 0.8182, 0.07873, 0.7955, 0.03937, 0.7727, 0.07873, 0.8182, 0.07873, 0.8182, 0.07873, 0.7727, 0.07873, 0.7955, 0.1181, 0.7727, 0.07873, 0.75, 0.1181, 0.7955, 0.1181, 0.7955, 0.1181, 0.75, 0.1181, 0.7727, 0.1575, 0.75, 0.1181, 0.7273, 0.1575, 0.7727, 0.1575])
me_icosphere.materials.append(mat_material_001)
me_icosphere.use_remesh_preserve_volume = False
me_icosphere.use_remesh_preserve_attributes = False
me_icosphere.use_mirror_vertex_groups = False
me_icosphere.update()
me_plane_002 = bpy.data.meshes.new('Plane.002')
me_plane_002.from_pydata([(-0.5, -0.5, 0.0), (0.5, -0.5, 0.0), (-0.5, 0.5, 0.0), (0.5, 0.5, 0.0)], [], [(0, 1, 3, 2)])
_uv = me_plane_002.uv_layers.new(name='UVMap')
_uv.uv.foreach_set('vector', [0.0, 0.0, 1.0, 0.0, 1.0, 1.0, 0.0, 1.0])
me_plane_002.materials.append(mat_material)
me_plane_002.use_remesh_preserve_volume = False
me_plane_002.use_remesh_preserve_attributes = False
me_plane_002.use_mirror_vertex_groups = False
me_plane_002.update()
me_cylinder = bpy.data.meshes.new('Cylinder')
me_cylinder.from_pydata([(0.0, 0.45, -0.05), (0.0, 0.45, 0.05), (0.07814, 0.4432, -0.05), (0.07814, 0.4432, 0.05), (0.1539, 0.4229, -0.05), (0.1539, 0.4229, 0.05), (0.225, 0.3897, -0.05), (0.225, 0.3897, 0.05), (0.2893, 0.3447, -0.05), (0.2893, 0.3447, 0.05), (0.3447, 0.2893, -0.05), (0.3447, 0.2893, 0.05), (0.3897, 0.225, -0.05), (0.3897, 0.225, 0.05), (0.4229, 0.1539, -0.05), (0.4229, 0.1539, 0.05), (0.4432, 0.07814, -0.05), (0.4432, 0.07814, 0.05), (0.45, 3.397e-08, -0.05), (0.45, 3.397e-08, 0.05), (0.4432, -0.07814, -0.05), (0.4432, -0.07814, 0.05), (0.4229, -0.1539, -0.05), (0.4229, -0.1539, 0.05), (0.3897, -0.225, -0.05), (0.3897, -0.225, 0.05), (0.3447, -0.2893, -0.05), (0.3447, -0.2893, 0.05), (0.2893, -0.3447, -0.05), (0.2893, -0.3447, 0.05), (0.225, -0.3897, -0.05), (0.225, -0.3897, 0.05), (0.1539, -0.4229, -0.05), (0.1539, -0.4229, 0.05), (0.07814, -0.4432, -0.05), (0.07814, -0.4432, 0.05), (1.752e-07, -0.45, -0.05), (1.752e-07, -0.45, 0.05), (-0.07814, -0.4432, -0.05), (-0.07814, -0.4432, 0.05), (-0.1539, -0.4229, -0.05), (-0.1539, -0.4229, 0.05), (-0.225, -0.3897, -0.05), (-0.225, -0.3897, 0.05), (-0.2893, -0.3447, -0.05), (-0.2893, -0.3447, 0.05), (-0.3447, -0.2893, -0.05), (-0.3447, -0.2893, 0.05), (-0.3897, -0.225, -0.05), (-0.3897, -0.225, 0.05), (-0.4229, -0.1539, -0.05), (-0.4229, -0.1539, 0.05), (-0.4432, -0.07814, -0.05), (-0.4432, -0.07814, 0.05), (-0.45, -2.092e-07, -0.05), (-0.45, -2.092e-07, 0.05), (-0.4432, 0.07814, -0.05), (-0.4432, 0.07814, 0.05), (-0.4229, 0.1539, -0.05), (-0.4229, 0.1539, 0.05), (-0.3897, 0.225, -0.05), (-0.3897, 0.225, 0.05), (-0.3447, 0.2893, -0.05), (-0.3447, 0.2893, 0.05), (-0.2893, 0.3447, -0.05), (-0.2893, 0.3447, 0.05), (-0.225, 0.3897, -0.05), (-0.225, 0.3897, 0.05), (-0.1539, 0.4229, -0.05), (-0.1539, 0.4229, 0.05), (-0.07814, 0.4432, -0.05), (-0.07814, 0.4432, 0.05), (0.0, 0.45, -1.863e-08), (0.07814, 0.4432, -1.863e-08), (0.1539, 0.4229, -1.863e-08), (0.225, 0.3897, -1.863e-08), (0.2893, 0.3447, -1.118e-08), (0.3447, 0.2893, -1.118e-08), (0.3897, 0.225, -1.118e-08), (0.4229, 0.1539, -7.451e-09), (0.4432, 0.07814, -7.451e-09), (0.45, 3.397e-08, 0.0), (0.4432, -0.07814, 3.725e-09), (0.4229, -0.1539, 7.451e-09), (0.3897, -0.225, 1.118e-08), (0.3447, -0.2893, 1.118e-08), (0.2893, -0.3447, 1.49e-08), (0.225, -0.3897, 1.863e-08), (0.1539, -0.4229, 1.863e-08), (0.07814, -0.4432, 1.863e-08), (1.752e-07, -0.45, 1.863e-08), (-0.07814, -0.4432, 1.863e-08), (-0.1539, -0.4229, 1.863e-08), (-0.225, -0.3897, 1.863e-08), (-0.2893, -0.3447, 1.49e-08), (-0.3447, -0.2893, 1.118e-08), (-0.3897, -0.225, 1.118e-08), (-0.4229, -0.1539, 7.451e-09), (-0.4432, -0.07814, 3.725e-09), (-0.45, -2.092e-07, 0.0), (-0.4432, 0.07814, -7.451e-09), (-0.4229, 0.1539, -7.451e-09), (-0.3897, 0.225, -1.118e-08), (-0.3447, 0.2893, -1.118e-08), (-0.2893, 0.3447, -1.118e-08), (-0.225, 0.3897, -1.863e-08), (-0.1539, 0.4229, -1.863e-08), (-0.07814, 0.4432, -1.863e-08)], [], [(72, 1, 3, 73), (73, 3, 5, 74), (74, 5, 7, 75), (75, 7, 9, 76), (76, 9, 11, 77), (77, 11, 13, 78), (78, 13, 15, 79), (79, 15, 17, 80), (80, 17, 19, 81), (81, 19, 21, 82), (82, 21, 23, 83), (83, 23, 25, 84), (84, 25, 27, 85), (85, 27, 29, 86), (86, 29, 31, 87), (87, 31, 33, 88), (88, 33, 35, 89), (89, 35, 37, 90), (90, 37, 39, 91), (91, 39, 41, 92), (92, 41, 43, 93), (93, 43, 45, 94), (94, 45, 47, 95), (95, 47, 49, 96), (96, 49, 51, 97), (97, 51, 53, 98), (98, 53, 55, 99), (99, 55, 57, 100), (100, 57, 59, 101), (101, 59, 61, 102), (102, 61, 63, 103), (103, 63, 65, 104), (104, 65, 67, 105), (105, 67, 69, 106), (3, 1, 71, 69, 67, 65, 63, 61, 59, 57, 55, 53, 51, 49, 47, 45, 43, 41, 39, 37, 35, 33, 31, 29, 27, 25, 23, 21, 19, 17, 15, 13, 11, 9, 7, 5), (106, 69, 71, 107), (107, 71, 1, 72), (0, 2, 4, 6, 8, 10, 12, 14, 16, 18, 20, 22, 24, 26, 28, 30, 32, 34, 36, 38, 40, 42, 44, 46, 48, 50, 52, 54, 56, 58, 60, 62, 64, 66, 68, 70), (68, 106, 107, 70), (66, 105, 106, 68), (64, 104, 105, 66), (62, 103, 104, 64), (60, 102, 103, 62), (58, 101, 102, 60), (56, 100, 101, 58), (54, 99, 100, 56), (52, 98, 99, 54), (50, 97, 98, 52), (48, 96, 97, 50), (46, 95, 96, 48), (44, 94, 95, 46), (42, 93, 94, 44), (40, 92, 93, 42), (38, 91, 92, 40), (36, 90, 91, 38), (34, 89, 90, 36), (32, 88, 89, 34), (30, 87, 88, 32), (28, 86, 87, 30), (26, 85, 86, 28), (24, 84, 85, 26), (22, 83, 84, 24), (20, 82, 83, 22), (18, 81, 82, 20), (16, 80, 81, 18), (14, 79, 80, 16), (12, 78, 79, 14), (10, 77, 78, 12), (8, 76, 77, 10), (6, 75, 76, 8), (4, 74, 75, 6), (2, 73, 74, 4), (0, 72, 73, 2), (70, 107, 72, 0)])
me_cylinder.polygons.foreach_set('material_index', [0, 0, 0, 0, 0, 0, 0, 0, 0, 0, 0, 0, 0, 0, 0, 0, 0, 0, 0, 0, 0, 0, 0, 0, 0, 0, 0, 0, 0, 0, 0, 0, 0, 0, 0, 0, 0, 1, 1, 1, 1, 1, 1, 1, 1, 1, 1, 1, 1, 1, 1, 1, 1, 1, 1, 1, 1, 1, 1, 1, 1, 1, 1, 1, 1, 1, 1, 1, 1, 1, 1, 1, 1, 1])
_uv = me_cylinder.uv_layers.new(name='UVMap')
_uv.uv.foreach_set('vector', [0.311, 0.5282, 0.311, 0.5003, 0.3547, 0.5003, 0.3547, 0.5282, 0.1779, 0.5282, 0.1779, 0.5003, 0.2215, 0.5003, 0.2215, 0.5282, 0.3998, 0.5567, 0.3998, 0.5289, 0.4434, 0.5289, 0.4434, 0.5567, 0.1779, 0.5567, 0.1779, 0.5289, 0.2215, 0.5289, 0.2215, 0.5567, 0.3103, 0.5289, 0.3103, 0.5567, 0.2666, 0.5567, 0.2666, 0.5289, 0.3547, 0.5289, 0.3547, 0.5567, 0.311, 0.5567, 0.311, 0.5289, 0.2659, 0.5289, 0.2659, 0.5567, 0.2222, 0.5567, 0.2222, 0.5289, 0.2215, 0.5574, 0.2215, 0.5853, 0.1779, 0.5853, 0.1779, 0.5574, 0.4878, 0.5003, 0.4878, 0.5282, 0.4441, 0.5282, 0.4441, 0.5003, 0.1328, 0.5574, 0.1328, 0.5853, 0.0891, 0.5853, 0.0891, 0.5574, 0.3991, 0.586, 0.3991, 0.6138, 0.3554, 0.6138, 0.3554, 0.586, 0.1772, 0.6145, 0.1772, 0.6424, 0.1335, 0.6424, 0.1335, 0.6145, 0.5322, 0.6145, 0.5322, 0.6424, 0.4885, 0.6424, 0.4885, 0.6145, 0.621, 0.5574, 0.621, 0.5853, 0.5773, 0.5853, 0.5773, 0.5574, 0.1328, 0.6145, 0.1328, 0.6424, 0.0891, 0.6424, 0.0891, 0.6145, 0.3103, 0.6145, 0.3103, 0.6424, 0.2666, 0.6424, 0.2666, 0.6145, 0.2215, 0.6145, 0.2215, 0.6424, 0.1779, 0.6424, 0.1779, 0.6145, 0.4434, 0.6145, 0.4434, 0.6424, 0.3998, 0.6424, 0.3998, 0.6145, 0.621, 0.5289, 0.621, 0.5567, 0.5773, 0.5567, 0.5773, 0.5289, 0.5766, 0.6145, 0.5766, 0.6424, 0.5329, 0.6424, 0.5329, 0.6145, 0.3991, 0.6145, 0.3991, 0.6424, 0.3554, 0.6424, 0.3554, 0.6145, 0.5322, 0.5289, 0.5322, 0.5567, 0.4885, 0.5567, 0.4885, 0.5289, 0.1328, 0.5003, 0.1328, 0.5282, 0.0891, 0.5282, 0.0891, 0.5003, 0.1335, 0.6138, 0.1335, 0.586, 0.1772, 0.586, 0.1772, 0.6138, 0.04473, 0.6424, 0.04473, 0.6145, 0.08841, 0.6145, 0.08841, 0.6424, 0.5773, 0.5282, 0.5773, 0.5003, 0.621, 0.5003, 0.621, 0.5282, 0.5329, 0.6138, 0.5329, 0.586, 0.5766, 0.586, 0.5766, 0.6138, 0.04473, 0.5853, 0.04473, 0.5574, 0.08841, 0.5574, 0.08841, 0.5853, 0.2222, 0.5853, 0.2222, 0.5574, 0.2659, 0.5574, 0.2659, 0.5853, 0.0891, 0.6138, 0.0891, 0.586, 0.1328, 0.586, 0.1328, 0.6138, 0.3554, 0.5567, 0.3554, 0.5289, 0.3991, 0.5289, 0.3991, 0.5567, 0.3554, 0.5853, 0.3554, 0.5574, 0.3991, 0.5574, 0.3991, 0.5853, 0.5329, 0.5567, 0.5329, 0.5289, 0.5766, 0.5289, 0.5766, 0.5567, 0.2666, 0.5282, 0.2666, 0.5003, 0.3103, 0.5003, 0.3103, 0.5282, 0.3559, 0.4771, 0.3149, 0.4921, 0.2718, 0.4997, 0.2282, 0.4997, 0.1851, 0.4921, 0.1441, 0.4771, 0.1063, 0.4553, 0.0728, 0.4272, 0.04472, 0.3937, 0.02287, 0.3559, 0.007933, 0.3149, 0.0003475, 0.2718, 0.0003475, 0.2282, 0.007933, 0.1851, 0.02287, 0.1441, 0.04472, 0.1063, 0.0728, 0.07279, 0.1063, 0.04472, 0.1441, 0.02287, 0.1851, 0.007933, 0.2282, 0.0003475, 0.2718, 0.0003476, 0.3149, 0.007933, 0.3559, 0.02287, 0.3937, 0.04472, 0.4272, 0.0728, 0.4553, 0.1063, 0.4771, 0.1441, 0.4921, 0.1851, 0.4997, 0.2282, 0.4997, 0.2718, 0.4921, 0.3149, 0.4771, 0.3559, 0.4553, 0.3937, 0.4272, 0.4272, 0.3937, 0.4553, 0.0891, 0.5567, 0.0891, 0.5289, 0.1328, 0.5289, 0.1328, 0.5567, 0.0003475, 0.5282, 0.0003475, 0.5003, 0.04403, 0.5003, 0.04403, 0.5282, 0.8149, 0.007933, 0.8559, 0.02287, 0.8937, 0.04471, 0.9272, 0.07279, 0.9553, 0.1063, 0.9771, 0.1441, 0.9921, 0.1851, 0.9997, 0.2282, 0.9997, 0.2718, 0.9921, 0.3149, 0.9771, 0.3559, 0.9553, 0.3937, 0.9272, 0.4272, 0.8937, 0.4553, 0.8559, 0.4771, 0.8149, 0.4921, 0.7718, 0.4997, 0.7282, 0.4997, 0.6851, 0.4921, 0.6441, 0.4771, 0.6063, 0.4553, 0.5728, 0.4272, 0.5447, 0.3937, 0.5229, 0.3559, 0.5079, 0.3149, 0.5003, 0.2718, 0.5003, 0.2282, 0.5079, 0.1851, 0.5229, 0.1441, 0.5447, 0.1063, 0.5728, 0.0728, 0.6063, 0.04472, 0.6441, 0.02287, 0.6851, 0.007933, 0.7282, 0.0003476, 0.7718, 0.0003475, 0.2222, 0.6424, 0.2222, 0.6145, 0.2659, 0.6145, 0.2659, 0.6424, 0.311, 0.6424, 0.311, 0.6145, 0.3547, 0.6145, 0.3547, 0.6424, 0.0003475, 0.6424, 0.0003475, 0.6145, 0.04403, 0.6145, 0.04403, 0.6424, 0.311, 0.6138, 0.311, 0.586, 0.3547, 0.586, 0.3547, 0.6138, 0.5773, 0.6424, 0.5773, 0.6145, 0.621, 0.6145, 0.621, 0.6424, 0.4885, 0.5282, 0.4885, 0.5003, 0.5322, 0.5003, 0.5322, 0.5282, 0.1335, 0.5567, 0.1335, 0.5289, 0.1772, 0.5289, 0.1772, 0.5567, 0.8561, 0.5635, 0.7867, 0.5635, 0.7867, 0.624, 0.8561, 0.624, 0.2666, 0.6138, 0.2666, 0.586, 0.3103, 0.586, 0.3103, 0.6138, 0.0003475, 0.5853, 0.0003475, 0.5574, 0.04403, 0.5574, 0.04403, 0.5853, 0.5329, 0.5282, 0.5329, 0.5003, 0.5766, 0.5003, 0.5766, 0.5282, 0.0003475, 0.5567, 0.0003475, 0.5289, 0.04403, 0.5289, 0.04403, 0.5567, 0.1772, 0.5003, 0.1772, 0.5282, 0.1335, 0.5282, 0.1335, 0.5003, 0.2659, 0.5003, 0.2659, 0.5282, 0.2222, 0.5282, 0.2222, 0.5003, 0.4878, 0.5289, 0.4878, 0.5567, 0.4441, 0.5567, 0.4441, 0.5289, 0.08841, 0.586, 0.08841, 0.6138, 0.04473, 0.6138, 0.04473, 0.586, 0.4434, 0.5003, 0.4434, 0.5282, 0.3998, 0.5282, 0.3998, 0.5003, 0.04403, 0.586, 0.04403, 0.6138, 0.0003475, 0.6138, 0.0003475, 0.586, 0.5766, 0.5574, 0.5766, 0.5853, 0.5329, 0.5853, 0.5329, 0.5574, 0.5322, 0.5574, 0.5322, 0.5853, 0.4885, 0.5853, 0.4885, 0.5574, 0.08841, 0.5289, 0.08841, 0.5567, 0.04473, 0.5567, 0.04473, 0.5289, 0.4878, 0.586, 0.4878, 0.6138, 0.4441, 0.6138, 0.4441, 0.586, 0.5322, 0.586, 0.5322, 0.6138, 0.4885, 0.6138, 0.4885, 0.586, 0.4434, 0.586, 0.4434, 0.6138, 0.3998, 0.6138, 0.3998, 0.586, 0.4878, 0.5574, 0.4878, 0.5853, 0.4441, 0.5853, 0.4441, 0.5574, 0.4878, 0.6145, 0.4878, 0.6424, 0.4441, 0.6424, 0.4441, 0.6145, 0.3991, 0.5003, 0.3991, 0.5282, 0.3554, 0.5282, 0.3554, 0.5003, 0.621, 0.586, 0.621, 0.6138, 0.5773, 0.6138, 0.5773, 0.586, 0.6653, 0.5574, 0.6653, 0.5853, 0.6216, 0.5853, 0.6216, 0.5574, 0.4434, 0.5574, 0.4434, 0.5853, 0.3998, 0.5853, 0.3998, 0.5574, 0.2659, 0.586, 0.2659, 0.6138, 0.2222, 0.6138, 0.2222, 0.586, 0.1335, 0.5853, 0.1335, 0.5574, 0.1772, 0.5574, 0.1772, 0.5853, 0.1779, 0.6138, 0.1779, 0.586, 0.2215, 0.586, 0.2215, 0.6138, 0.311, 0.5853, 0.311, 0.5574, 0.3547, 0.5574, 0.3547, 0.5853, 0.2666, 0.5853, 0.2666, 0.5574, 0.3103, 0.5574, 0.3103, 0.5853, 0.04473, 0.5282, 0.04473, 0.5003, 0.08841, 0.5003, 0.08841, 0.5282])
_uv.active_render = True
_uv = me_cylinder.uv_layers.new(name='UVMap.001')
_uv.uv.foreach_set('vector', [0.782, 0.04374, 0.8256, 0.04374, 0.8256, 0.08749, 0.782, 0.08749, 0.782, 0.4361, 0.8256, 0.4361, 0.8256, 0.4792, 0.782, 0.4792, 0.8692, 0.0, 0.9128, 4.155e-09, 0.9128, 0.04111, 0.8692, 0.04111, 0.9564, 0.3335, 0.9128, 0.3335, 0.9128, 0.2956, 0.9564, 0.2956, 1.0, 0.2246, 0.9564, 0.2246, 0.9564, 0.1911, 1.0, 0.1911, 0.9564, 0.5358, 0.9128, 0.5358, 0.9128, 0.4979, 0.9564, 0.4979, 0.8692, 0.2956, 0.9128, 0.2956, 0.9128, 0.3367, 0.8692, 0.3367, 0.8692, 0.4361, 0.8256, 0.4361, 0.8256, 0.393, 0.8692, 0.393, 0.782, 0.3062, 0.8256, 0.3062, 0.8256, 0.35, 0.782, 0.35, 0.8692, 0.4792, 0.8256, 0.4792, 0.8256, 0.4361, 0.8692, 0.4361, 0.9128, 0.5834, 0.8692, 0.5834, 0.8692, 0.5423, 0.9128, 0.5423, 0.9564, 0.2892, 0.9128, 0.2892, 0.9128, 0.2513, 0.9564, 0.2513, 1.0, 0.03351, 0.9564, 0.03351, 0.9564, 0.0, 1.0, 3.324e-08, 1.0, 0.3291, 0.9564, 0.3291, 0.9564, 0.2956, 1.0, 0.2956, 0.782, 0.5634, 0.8256, 0.5634, 0.8256, 0.6013, 0.782, 0.6013, 0.9128, 0.2956, 0.8692, 0.2956, 0.8692, 0.2545, 0.9128, 0.2545, 0.8256, 0.5223, 0.782, 0.5223, 0.782, 0.4792, 0.8256, 0.4792, 0.8256, 0.2187, 0.782, 0.2187, 0.782, 0.175, 0.8256, 0.175, 0.8692, 0.3493, 0.8256, 0.3493, 0.8256, 0.3062, 0.8692, 0.3062, 0.8692, 0.08616, 0.9128, 0.08616, 0.9128, 0.1273, 0.8692, 0.1273, 0.9564, 0.4979, 0.9128, 0.4979, 0.9128, 0.4601, 0.9564, 0.4601, 1.0, 0.08179, 0.9564, 0.08179, 0.9564, 0.04828, 1.0, 0.04828, 0.9564, 0.4081, 1.0, 0.4081, 1.0, 0.4363, 0.9564, 0.4363, 0.8692, 0.5834, 0.9128, 0.5834, 0.9128, 0.6169, 0.8692, 0.6169, 0.9564, 0.03788, 0.9128, 0.03788, 0.9128, 0.0, 0.9564, 0.0, 0.8256, 0.5634, 0.782, 0.5634, 0.782, 0.5223, 0.8256, 0.5223, 0.8692, 0.393, 0.8256, 0.393, 0.8256, 0.35, 0.8692, 0.35, 0.8256, 0.2625, 0.782, 0.2625, 0.782, 0.2187, 0.8256, 0.2187, 0.8692, 0.2585, 0.8256, 0.2585, 0.8256, 0.2154, 0.8692, 0.2154, 0.8692, 0.2134, 0.9128, 0.2134, 0.9128, 0.2545, 0.8692, 0.2545, 0.9128, 0.08616, 0.9564, 0.08616, 0.9564, 0.124, 0.9128, 0.124, 0.8256, 0.6348, 0.782, 0.6348, 0.782, 0.6013, 0.8256, 0.6013, 1.0, 0.3627, 0.9564, 0.3627, 0.9564, 0.3291, 1.0, 0.3291, 0.9128, 0.2134, 0.9564, 0.2134, 0.9564, 0.2513, 0.9128, 0.2513, 0.7701, 0.685, 0.782, 0.7281, 0.782, 0.7719, 0.7701, 0.815, 0.7467, 0.8561, 0.7125, 0.8939, 0.6685, 0.9275, 0.6161, 0.9556, 0.5568, 0.9774, 0.4926, 0.9924, 0.4252, 1.0, 0.3568, 1.0, 0.2894, 0.9924, 0.2251, 0.9774, 0.1659, 0.9556, 0.1135, 0.9275, 0.06948, 0.8939, 0.03528, 0.8561, 0.01188, 0.815, 2.599e-08, 0.7719, 0.0, 0.7281, 0.01188, 0.685, 0.03528, 0.6439, 0.06948, 0.6061, 0.1135, 0.5725, 0.1659, 0.5444, 0.2251, 0.5226, 0.2894, 0.5076, 0.3568, 0.5, 0.4252, 0.5, 0.4926, 0.5076, 0.5568, 0.5226, 0.6161, 0.5444, 0.6685, 0.5725, 0.7125, 0.6061, 0.7467, 0.6439, 0.9128, 0.2134, 0.8692, 0.2134, 0.8692, 0.1723, 0.9128, 0.1723, 0.8256, 0.393, 0.782, 0.393, 0.782, 0.35, 0.8256, 0.35, 0.0, 0.2281, 0.01188, 0.185, 0.03528, 0.1439, 0.06948, 0.1061, 0.1135, 0.07255, 0.1659, 0.04443, 0.2251, 0.02256, 0.2894, 0.007596, 0.3568, 0.0, 0.4252, 0.0, 0.4926, 0.007596, 0.5568, 0.02256, 0.6161, 0.04443, 0.6685, 0.07255, 0.7125, 0.1061, 0.7467, 0.1439, 0.7701, 0.185, 0.782, 0.2281, 0.782, 0.2719, 0.7701, 0.315, 0.7467, 0.3561, 0.7125, 0.3939, 0.6685, 0.4275, 0.6161, 0.4556, 0.5568, 0.4774, 0.4926, 0.4924, 0.4252, 0.5, 0.3568, 0.5, 0.2894, 0.4924, 0.2251, 0.4774, 0.1659, 0.4556, 0.1135, 0.4275, 0.06948, 0.3939, 0.03528, 0.3561, 0.01188, 0.315, 0.0, 0.2719, 0.9128, 0.4601, 0.8692, 0.4601, 0.8692, 0.419, 0.9128, 0.419, 0.9128, 0.5358, 0.9564, 0.5358, 0.9564, 0.5737, 0.9128, 0.5737, 1.0, 0.4081, 0.9564, 0.4081, 0.9564, 0.3746, 1.0, 0.3746, 0.9564, 0.08179, 1.0, 0.08179, 1.0, 0.1153, 0.9564, 0.1153, 0.9564, 0.3746, 0.9128, 0.3746, 0.9128, 0.3367, 0.9564, 0.3367, 0.9128, 0.5423, 0.8692, 0.5423, 0.8692, 0.5012, 0.9128, 0.5012, 0.8692, 0.08616, 0.8256, 0.08616, 0.8256, 0.04308, 0.8692, 0.04308, 0.8256, 0.175, 0.782, 0.175, 0.782, 0.1312, 0.8256, 0.1312, 0.8692, 0.04308, 0.8256, 0.04308, 0.8256, 4.155e-09, 0.8692, 0.0, 0.8692, 0.5634, 0.8256, 0.5634, 0.8256, 0.5223, 0.8692, 0.5223, 0.9564, 0.2102, 0.9128, 0.2102, 0.9128, 0.1723, 0.9564, 0.1723, 0.9564, 0.6072, 0.9128, 0.6072, 0.9128, 0.5737, 0.9564, 0.5737, 0.9564, 0.6353, 0.9128, 0.6353, 0.9128, 0.6072, 0.9564, 0.6072, 0.8256, 0.6013, 0.8692, 0.6013, 0.8692, 0.6348, 0.8256, 0.6348, 0.9128, 0.3746, 0.9564, 0.3746, 0.9564, 0.4125, 0.9128, 0.4125, 0.8692, 0.1292, 0.9128, 0.1292, 0.9128, 0.1703, 0.8692, 0.1703, 0.8256, 0.2625, 0.8692, 0.2625, 0.8692, 0.3055, 0.8256, 0.3055, 0.8256, 0.1312, 0.782, 0.1312, 0.782, 0.08749, 0.8256, 0.08749, 0.8692, 0.2154, 0.8256, 0.2154, 0.8256, 0.1723, 0.8692, 0.1723, 0.9128, 0.08221, 0.8692, 0.08221, 0.8692, 0.04111, 0.9128, 0.04111, 0.8692, 0.6013, 0.8256, 0.6013, 0.8256, 0.5634, 0.8692, 0.5634, 1.0, 0.1576, 0.9564, 0.1576, 0.9564, 0.124, 1.0, 0.124, 1.0, 0.2848, 0.9564, 0.2848, 0.9564, 0.2513, 1.0, 0.2513, 0.9564, 0.08616, 0.9128, 0.08616, 0.9128, 0.04828, 0.9564, 0.04828, 0.9128, 0.419, 0.8692, 0.419, 0.8692, 0.3779, 0.9128, 0.3779, 0.8256, 0.4792, 0.8692, 0.4792, 0.8692, 0.5223, 0.8256, 0.5223, 0.782, 0.2625, 0.8256, 0.2625, 0.8256, 0.3062, 0.782, 0.3062, 0.8692, 0.1723, 0.8256, 0.1723, 0.8256, 0.1292, 0.8692, 0.1292, 0.9128, 0.3779, 0.8692, 0.3779, 0.8692, 0.3367, 0.9128, 0.3367, 0.9564, 0.4504, 0.9128, 0.4504, 0.9128, 0.4125, 0.9564, 0.4125, 1.0, 0.1911, 0.9564, 0.1911, 0.9564, 0.1576, 1.0, 0.1576, 0.9564, 0.1651, 0.9128, 0.1651, 0.9128, 0.1273, 0.9564, 0.1273, 0.8692, 0.4601, 0.9128, 0.4601, 0.9128, 0.5012, 0.8692, 0.5012, 0.8256, 0.08616, 0.8692, 0.08616, 0.8692, 0.1292, 0.8256, 0.1292, 0.782, 8.31e-09, 0.8256, 0.0, 0.8256, 0.04374, 0.782, 0.04374, 0.8256, 0.4361, 0.782, 0.4361, 0.782, 0.393, 0.8256, 0.393])
_uv = me_cylinder.uv_layers.new(name='UVMap.002')
_uv.uv.foreach_set('vector', [0.3554, 0.5282, 0.3554, 0.5004, 0.3991, 0.5004, 0.3991, 0.5282, 0.1779, 0.5282, 0.1779, 0.5004, 0.2216, 0.5004, 0.2216, 0.5282, 0.3998, 0.5567, 0.3998, 0.5289, 0.4435, 0.5289, 0.4435, 0.5567, 0.000351, 0.5567, 0.000351, 0.5289, 0.04403, 0.5289, 0.04403, 0.5567, 0.3103, 0.6145, 0.3103, 0.6424, 0.2667, 0.6424, 0.2667, 0.6145, 0.04403, 0.5574, 0.04403, 0.5853, 0.000351, 0.5853, 0.000351, 0.5574, 0.5767, 0.5289, 0.5767, 0.5567, 0.533, 0.5567, 0.533, 0.5289, 0.3991, 0.5574, 0.3991, 0.5853, 0.3554, 0.5853, 0.3554, 0.5574, 0.5323, 0.5004, 0.5323, 0.5282, 0.4886, 0.5282, 0.4886, 0.5004, 0.08842, 0.5574, 0.08842, 0.5853, 0.04474, 0.5853, 0.04474, 0.5574, 0.3547, 0.586, 0.3547, 0.6138, 0.311, 0.6138, 0.311, 0.586, 0.08842, 0.6145, 0.08842, 0.6424, 0.04474, 0.6424, 0.04474, 0.6145, 0.266, 0.6145, 0.266, 0.6424, 0.2223, 0.6424, 0.2223, 0.6145, 0.5767, 0.586, 0.5767, 0.6138, 0.533, 0.6138, 0.533, 0.586, 0.5323, 0.586, 0.5323, 0.6138, 0.4886, 0.6138, 0.4886, 0.586, 0.6654, 0.5574, 0.6654, 0.5853, 0.6217, 0.5853, 0.6217, 0.5574, 0.2216, 0.6145, 0.2216, 0.6424, 0.1779, 0.6424, 0.1779, 0.6145, 0.6654, 0.5289, 0.6654, 0.5567, 0.6217, 0.5567, 0.6217, 0.5289, 0.1772, 0.586, 0.1772, 0.6138, 0.1335, 0.6138, 0.1335, 0.586, 0.1328, 0.6145, 0.1328, 0.6424, 0.08912, 0.6424, 0.08912, 0.6145, 0.4435, 0.6145, 0.4435, 0.6424, 0.3998, 0.6424, 0.3998, 0.6145, 0.1328, 0.5574, 0.1328, 0.5853, 0.08912, 0.5853, 0.08912, 0.5574, 0.1328, 0.5004, 0.1328, 0.5282, 0.08912, 0.5282, 0.08912, 0.5004, 0.3554, 0.6138, 0.3554, 0.586, 0.3991, 0.586, 0.3991, 0.6138, 0.5774, 0.5853, 0.5774, 0.5574, 0.621, 0.5574, 0.621, 0.5853, 0.2667, 0.6138, 0.2667, 0.586, 0.3103, 0.586, 0.3103, 0.6138, 0.2223, 0.6138, 0.2223, 0.586, 0.266, 0.586, 0.266, 0.6138, 0.3554, 0.5567, 0.3554, 0.5289, 0.3991, 0.5289, 0.3991, 0.5567, 0.533, 0.5282, 0.533, 0.5004, 0.5767, 0.5004, 0.5767, 0.5282, 0.2667, 0.5853, 0.2667, 0.5574, 0.3103, 0.5574, 0.3103, 0.5853, 0.4886, 0.5567, 0.4886, 0.5289, 0.5323, 0.5289, 0.5323, 0.5567, 0.311, 0.5853, 0.311, 0.5574, 0.3547, 0.5574, 0.3547, 0.5853, 0.4442, 0.5567, 0.4442, 0.5289, 0.4879, 0.5289, 0.4879, 0.5567, 0.311, 0.5282, 0.311, 0.5004, 0.3547, 0.5004, 0.3547, 0.5282, 0.3559, 0.4771, 0.3149, 0.4921, 0.2718, 0.4997, 0.2282, 0.4997, 0.1851, 0.4921, 0.1441, 0.4771, 0.1063, 0.4553, 0.0728, 0.4272, 0.04472, 0.3937, 0.02288, 0.3559, 0.007936, 0.3149, 0.000351, 0.2718, 0.000351, 0.2282, 0.007937, 0.1851, 0.02288, 0.1441, 0.04472, 0.1063, 0.0728, 0.0728, 0.1063, 0.04472, 0.1441, 0.02288, 0.1851, 0.007936, 0.2282, 0.000351, 0.2718, 0.0003511, 0.3149, 0.007937, 0.3559, 0.02288, 0.3937, 0.04472, 0.4272, 0.0728, 0.4553, 0.1063, 0.4771, 0.1441, 0.4921, 0.1851, 0.4996, 0.2282, 0.4996, 0.2718, 0.4921, 0.3149, 0.4771, 0.3559, 0.4553, 0.3937, 0.4272, 0.4272, 0.3937, 0.4553, 0.5774, 0.5282, 0.5774, 0.5004, 0.621, 0.5004, 0.621, 0.5282, 0.000351, 0.5282, 0.000351, 0.5004, 0.04403, 0.5004, 0.04403, 0.5282, 0.8149, 0.007936, 0.8559, 0.02288, 0.8937, 0.04472, 0.9272, 0.0728, 0.9553, 0.1063, 0.9771, 0.1441, 0.9921, 0.1851, 0.9996, 0.2282, 0.9996, 0.2718, 0.9921, 0.3149, 0.9771, 0.3559, 0.9553, 0.3937, 0.9272, 0.4272, 0.8937, 0.4553, 0.8559, 0.4771, 0.8149, 0.4921, 0.7718, 0.4997, 0.7282, 0.4997, 0.6851, 0.4921, 0.6441, 0.4771, 0.6063, 0.4553, 0.5728, 0.4272, 0.5447, 0.3937, 0.5229, 0.3559, 0.5079, 0.3149, 0.5004, 0.2718, 0.5004, 0.2282, 0.5079, 0.1851, 0.5229, 0.1441, 0.5447, 0.1063, 0.5728, 0.0728, 0.6063, 0.04472, 0.6441, 0.02288, 0.6851, 0.007937, 0.7282, 0.0003511, 0.7718, 0.000351, 0.5774, 0.6138, 0.5774, 0.586, 0.621, 0.586, 0.621, 0.6138, 0.4886, 0.6424, 0.4886, 0.6145, 0.5323, 0.6145, 0.5323, 0.6424, 0.000351, 0.6424, 0.000351, 0.6145, 0.04403, 0.6145, 0.04403, 0.6424, 0.1335, 0.5853, 0.1335, 0.5574, 0.1772, 0.5574, 0.1772, 0.5853, 0.311, 0.6424, 0.311, 0.6145, 0.3547, 0.6145, 0.3547, 0.6424, 0.04474, 0.5567, 0.04474, 0.5289, 0.08842, 0.5289, 0.08842, 0.5567, 0.1779, 0.5567, 0.1779, 0.5289, 0.2216, 0.5289, 0.2216, 0.5567, 0.1335, 0.6424, 0.1335, 0.6145, 0.1772, 0.6145, 0.1772, 0.6424, 0.08912, 0.6138, 0.08912, 0.586, 0.1328, 0.586, 0.1328, 0.6138, 0.2667, 0.5567, 0.2667, 0.5289, 0.3103, 0.5289, 0.3103, 0.5567, 0.2223, 0.5567, 0.2223, 0.5289, 0.266, 0.5289, 0.266, 0.5567, 0.08912, 0.5567, 0.08912, 0.5289, 0.1328, 0.5289, 0.1328, 0.5567, 0.1772, 0.5004, 0.1772, 0.5282, 0.1335, 0.5282, 0.1335, 0.5004, 0.266, 0.5004, 0.266, 0.5282, 0.2223, 0.5282, 0.2223, 0.5004, 0.3547, 0.5289, 0.3547, 0.5567, 0.311, 0.5567, 0.311, 0.5289, 0.04403, 0.586, 0.04403, 0.6138, 0.000351, 0.6138, 0.000351, 0.586, 0.4879, 0.5004, 0.4879, 0.5282, 0.4442, 0.5282, 0.4442, 0.5004, 0.5323, 0.5574, 0.5323, 0.5853, 0.4886, 0.5853, 0.4886, 0.5574, 0.4435, 0.586, 0.4435, 0.6138, 0.3998, 0.6138, 0.3998, 0.586, 0.2216, 0.5574, 0.2216, 0.5853, 0.1779, 0.5853, 0.1779, 0.5574, 0.1772, 0.5289, 0.1772, 0.5567, 0.1335, 0.5567, 0.1335, 0.5289, 0.2216, 0.586, 0.2216, 0.6138, 0.1779, 0.6138, 0.1779, 0.586, 0.621, 0.5289, 0.621, 0.5567, 0.5774, 0.5567, 0.5774, 0.5289, 0.4435, 0.5574, 0.4435, 0.5853, 0.3998, 0.5853, 0.3998, 0.5574, 0.266, 0.5574, 0.266, 0.5853, 0.2223, 0.5853, 0.2223, 0.5574, 0.3991, 0.6145, 0.3991, 0.6424, 0.3554, 0.6424, 0.3554, 0.6145, 0.4435, 0.5004, 0.4435, 0.5282, 0.3998, 0.5282, 0.3998, 0.5004, 0.4879, 0.586, 0.4879, 0.6138, 0.4442, 0.6138, 0.4442, 0.586, 0.5767, 0.6145, 0.5767, 0.6424, 0.533, 0.6424, 0.533, 0.6145, 0.4879, 0.5574, 0.4879, 0.5853, 0.4442, 0.5853, 0.4442, 0.5574, 0.4879, 0.6145, 0.4879, 0.6424, 0.4442, 0.6424, 0.4442, 0.6145, 0.2667, 0.5282, 0.2667, 0.5004, 0.3103, 0.5004, 0.3103, 0.5282, 0.04474, 0.6138, 0.04474, 0.586, 0.08842, 0.586, 0.08842, 0.6138, 0.533, 0.5853, 0.533, 0.5574, 0.5767, 0.5574, 0.5767, 0.5853, 0.5774, 0.6424, 0.5774, 0.6145, 0.621, 0.6145, 0.621, 0.6424, 0.04474, 0.5282, 0.04474, 0.5004, 0.08842, 0.5004, 0.08842, 0.5282])
me_cylinder.materials.append(mat_black)
me_cylinder.materials.append(mat_white)
me_cylinder.use_remesh_preserve_volume = False
me_cylinder.use_remesh_preserve_attributes = False
me_cylinder.use_mirror_vertex_groups = False
me_cylinder.update()
me_plane = bpy.data.meshes.new('Plane')
me_plane.from_pydata([(-1.0, -1.0, 0.0), (1.0, -1.0, 0.0), (-1.0, 1.0, 0.0), (1.0, 1.0, 0.0)], [], [(0, 1, 3, 2)])
_uv = me_plane.uv_layers.new(name='UVMap')
_uv.uv.foreach_set('vector', [0.0001, 9.998e-05, 0.9999, 9.998e-05, 0.9999, 0.9999, 9.998e-05, 0.9999])
me_plane.materials.append(mat_board)
me_plane.use_remesh_preserve_volume = False
me_plane.use_remesh_preserve_attributes = False
me_plane.use_mirror_vertex_groups = False
me_plane.update()

# ---- objects
ob_marker = bpy.data.objects.new('Marker', me_icosphere)
ob_border = bpy.data.objects.new('Border', me_plane_002)
ob_piece = bpy.data.objects.new('Piece', me_cylinder)
ob_board = bpy.data.objects.new('Board', me_plane)

# ---- transforms, parenting, visibility, modifiers, constraints
ob_marker.location = (0.25, -1.0, 0.25)
ob_marker.lineart.crease_threshold = 0.0
_m = ob_marker.modifiers.new('Auto Smooth', 'NODES')
_m.node_group = ng_auto_smooth
_gi = [s.identifier for s in ng_auto_smooth.interface.items_tree if s.item_type == 'SOCKET' and s.in_out == 'INPUT']
_m[_gi[1]] = 0.5236  # Angle
ob_border.location = (0.0, 0.1, 0.0)
ob_border.rotation_euler = (1.571, 0.0, 0.0)
ob_border.lineart.crease_threshold = 0.0
ob_piece.location = (0.0, -0.1, 0.0)
ob_piece.rotation_euler = (1.571, 0.0, 0.0)
ob_piece.scale = (0.9444, 0.9444, 1.0)
ob_piece.lineart.crease_threshold = 0.0
_m = ob_piece.modifiers.new('Auto Smooth', 'NODES')
_m.node_group = ng_auto_smooth
_gi = [s.identifier for s in ng_auto_smooth.interface.items_tree if s.item_type == 'SOCKET' and s.in_out == 'INPUT']
_m[_gi[1]] = 0.5236  # Angle
ob_board.location = (0.0, 0.0, 0.0)
ob_board.rotation_euler = (1.571, 0.0, 0.0)
ob_board.scale = (0.5, 0.5, 0.5)
ob_board.lineart.crease_threshold = 0.0

# ---- collection membership
col_collection_1.objects.link(ob_marker)
col_collection_1.objects.link(ob_border)
col_collection_1.objects.link(ob_piece)
col_collection_1.objects.link(ob_board)

# ---- scene / render settings (as saved in the file)
scene.frame_start = 1; scene.frame_end = 30; scene.frame_set(1)
scene.render.engine = 'CYCLES'
scene.render.resolution_percentage = 50
scene.render.dither_intensity = 0.0
scene.cycles.use_denoising = False
scene.cycles.samples = 128
scene.cycles.sampling_pattern = 'TABULATED_SOBOL'
scene.cycles.use_adaptive_sampling = False
scene.cycles.use_light_tree = False
scene.cycles.blur_glossy = 0.0
scene.cycles.sample_clamp_indirect = 0.0
scene.view_settings.view_transform = 'Standard'
bpy.context.view_layer.update()

# ---- added for rendering (the .blend has no active camera and no usable light): camera, sun
cam_auto = bpy.data.cameras.new('AutoCamera')
cam_auto.lens = 50.0
cam_auto.sensor_width = 36.0
cam_auto.clip_end = 1000.0
ob_auto_camera = bpy.data.objects.new('AutoCamera', cam_auto)
scene.collection.objects.link(ob_auto_camera)
ob_auto_camera.location = (1.71604, -2.55924, 1.37283)
ob_auto_camera.rotation_euler = (1.09748, -7.21219e-08, 0.694738)
scene.camera = ob_auto_camera
light_auto_sun = bpy.data.lights.new('AutoSun', 'SUN')
light_auto_sun.energy = 3.0
light_auto_sun.angle = 0.0523599
ob_auto_sun = bpy.data.objects.new('AutoSun', light_auto_sun)
scene.collection.objects.link(ob_auto_sun)
ob_auto_sun.rotation_euler = (0.872665, 0.174533, 0.523599)
bpy.context.view_layer.update()
